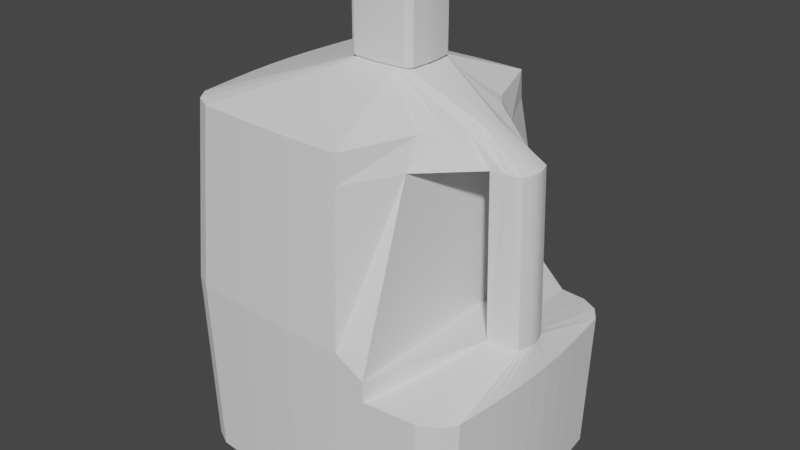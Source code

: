 # Source: detergent.blend  (saved by Blender 2.93.20; exported with 4.5.12 LTS)
import bpy
from mathutils import Matrix  # noqa: F401  (used for matrix-valued properties, if any)

bpy.ops.wm.read_factory_settings(use_empty=True)
scene = bpy.context.scene
scene.name = 'Scene'

# ---- collections
col_collection = bpy.data.collections.new('Collection'); scene.collection.children.link(col_collection)

# ---- world
world_world = bpy.data.worlds.new('World'); scene.world = world_world
world_world.use_nodes = True; world_world.node_tree.nodes.clear()
_N = world_world.node_tree.nodes; _L = world_world.node_tree.links
n0 = _N.new('ShaderNodeOutputWorld'); n0.name = 'World Output'; n0.location = (300, 300)
n1 = _N.new('ShaderNodeBackground'); n1.name = 'Background'; n1.location = (10, 300)
n1.inputs[0].default_value = (0.05088, 0.05088, 0.05088, 1.0)
_L.new(n1.outputs[0], n0.inputs[0])
n0.is_active_output = True
world_world.color = (0.05088, 0.05088, 0.05088)
world_world.use_sun_shadow = False
world_world.sun_shadow_jitter_overblur = 0.0

# ---- meshes
me_plane = bpy.data.meshes.new('Plane')
me_plane.from_pydata([(-0.678, -0.8454, 0.0), (0.6746, -0.8454, 0.0), (-0.678, 0.8454, 0.0), (0.6746, 0.8454, 0.0), (-0.7278, 0.7426, 0.0), (-0.7397, 0.5871, 0.0), (-0.7512, 0.4259, 0.0), (-0.7605, 0.2587, 0.0), (-0.7658, 0.08684, 0.0), (-0.7658, -0.08684, 0.0), (-0.7605, -0.2587, 0.0), (-0.7512, -0.4259, 0.0), (-0.7397, -0.5871, 0.0), (-0.7278, -0.7426, 0.0), (-0.5958, -0.9076, 0.0), (-0.4713, -0.9226, 0.0), (-0.3424, -0.9369, 0.0), (-0.2086, -0.9485, 0.0), (-0.07114, -0.9552, 0.0), (0.0678, -0.9552, 0.0), (0.2053, -0.9485, 0.0), (0.339, -0.9369, 0.0), (0.468, -0.9226, 0.0), (0.5924, -0.9076, 0.0), (0.7244, -0.7426, 0.0), (0.7364, -0.5871, 0.0), (0.7478, -0.4259, 0.0), (0.7572, -0.2587, 0.0), (0.7625, -0.08684, 0.0), (0.7625, 0.08684, 0.0), (0.7572, 0.2587, 0.0), (0.7478, 0.4259, 0.0), (0.7364, 0.5871, 0.0), (0.7244, 0.7426, 0.0), (0.5924, 0.9076, 0.0), (0.468, 0.9226, 0.0), (0.339, 0.9369, 0.0), (0.2053, 0.9485, 0.0), (0.0678, 0.9552, 0.0), (-0.07114, 0.9552, 0.0), (-0.2086, 0.9485, 0.0), (-0.3424, 0.9369, 0.0), (-0.4713, 0.9226, 0.0), (-0.5958, 0.9076, 0.0), (-0.6084, -0.7584, 0.0), (-0.6225, -0.6036, 0.0), (-0.6371, -0.4413, 0.0), (-0.6499, -0.2701, 0.0), (-0.6576, -0.0911, 0.0), (-0.6576, 0.0911, 0.0), (-0.6499, 0.2701, 0.0), (-0.6371, 0.4413, 0.0), (-0.6225, 0.6036, 0.0), (-0.6084, 0.7584, 0.0), (-0.4846, -0.7761, 0.0), (-0.5005, -0.6236, 0.0), (-0.5188, -0.4618, 0.0), (-0.5369, -0.2867, 0.0), (-0.5491, -0.09775, 0.0), (-0.5491, 0.09775, 0.0), (-0.5369, 0.2867, 0.0), (-0.5188, 0.4618, 0.0), (-0.5005, 0.6236, 0.0), (-0.4846, 0.7761, 0.0), (-0.3547, -0.7943, 0.0), (-0.3711, -0.6465, 0.0), (-0.3927, -0.4888, 0.0), (-0.4185, -0.3126, 0.0), (-0.4396, -0.1095, 0.0), (-0.4396, 0.1095, 0.0), (-0.4185, 0.3126, 0.0), (-0.3927, 0.4888, 0.0), (-0.3711, 0.6465, 0.0), (-0.3547, 0.7943, 0.0), (-0.2177, -0.8103, 0.0), (-0.2311, -0.6691, 0.0), (-0.2517, -0.521, 0.0), (-0.2848, -0.3539, 0.0), (-0.3262, -0.1352, 0.0), (-0.3262, 0.1352, 0.0), (-0.2848, 0.3539, 0.0), (-0.2517, 0.521, 0.0), (-0.2311, 0.6691, 0.0), (-0.2177, 0.8103, 0.0), (-0.07455, -0.8199, 0.0), (-0.07987, -0.6843, 0.0), (-0.08925, -0.5474, 0.0), (-0.1099, -0.4057, 0.0), (-0.1769, -0.2191, 0.0), (-0.1769, 0.2191, 0.0), (-0.1099, 0.4057, 0.0), (-0.08925, 0.5474, 0.0), (-0.07987, 0.6843, 0.0), (-0.07455, 0.8199, 0.0), (0.07122, -0.8199, 0.0), (0.07653, -0.6843, 0.0), (0.08592, -0.5474, 0.0), (0.1065, -0.4057, 0.0), (0.1736, -0.2191, 0.0), (0.1736, 0.2191, 0.0), (0.1065, 0.4057, 0.0), (0.08592, 0.5474, 0.0), (0.07653, 0.6843, 0.0), (0.07122, 0.8199, 0.0), (0.2144, -0.8103, 0.0), (0.2277, -0.6691, 0.0), (0.2484, -0.521, 0.0), (0.2815, -0.3539, 0.0), (0.3229, -0.1352, 0.0), (0.3229, 0.1352, 0.0), (0.2815, 0.3539, 0.0), (0.2484, 0.521, 0.0), (0.2277, 0.6691, 0.0), (0.2144, 0.8103, 0.0), (0.3513, -0.7943, 0.0), (0.3677, -0.6465, 0.0), (0.3893, -0.4888, 0.0), (0.4151, -0.3126, 0.0), (0.4363, -0.1095, 0.0), (0.4363, 0.1095, 0.0), (0.4151, 0.3126, 0.0), (0.3893, 0.4888, 0.0), (0.3677, 0.6465, 0.0), (0.3513, 0.7943, 0.0), (0.4812, -0.7761, 0.0), (0.4972, -0.6236, 0.0), (0.5155, -0.4618, 0.0), (0.5336, -0.2867, 0.0), (0.5457, -0.09775, 0.0), (0.5457, 0.09775, 0.0), (0.5336, 0.2867, 0.0), (0.5155, 0.4618, 0.0), (0.4972, 0.6236, 0.0), (0.4812, 0.7761, 0.0), (0.6051, -0.7584, 0.0), (0.6192, -0.6036, 0.0), (0.6337, -0.4413, 0.0), (0.6465, -0.2701, 0.0), (0.6543, -0.0911, 0.0), (0.6543, 0.0911, 0.0), (0.6465, 0.2701, 0.0), (0.6337, 0.4413, 0.0), (0.6192, 0.6036, 0.0), (0.6051, 0.7584, 0.0), (-0.7001, -0.873, 1.474), (0.691, -0.146, 1.355), (-0.7001, 0.873, 1.474), (0.691, 0.146, 1.355), (-0.7515, 0.7669, 1.474), (-0.7639, 0.6063, 1.474), (-0.7757, 0.4398, 1.474), (-0.7853, 0.2672, 1.474), (-0.7908, 0.08968, 1.474), (-0.7908, -0.08968, 1.474), (-0.7853, -0.2672, 1.474), (-0.7757, -0.4398, 1.474), (-0.7639, -0.6063, 1.474), (-0.7515, -0.7669, 1.474), (-0.6152, -0.9373, 1.474), (-0.4867, -0.9528, 1.474), (-0.3535, -0.9675, 1.474), (-0.2154, -0.9796, 1.474), (-0.07341, -0.9865, 1.474), (0.07008, -0.9865, 1.474), (0.2121, -0.9796, 1.474), (0.3502, -0.9675, 1.332), (0.5705, -0.1593, 1.355), (0.643, -0.1568, 1.355), (0.72, -0.1283, 1.355), (0.727, -0.1014, 1.355), (0.7336, -0.07355, 1.355), (0.7391, -0.04468, 1.355), (0.7422, -0.015, 1.355), (0.7422, 0.015, 1.355), (0.7391, 0.04468, 1.355), (0.7336, 0.07355, 1.355), (0.727, 0.1014, 1.355), (0.72, 0.1283, 1.355), (0.643, 0.1568, 1.355), (0.5705, 0.1593, 1.355), (0.3502, 0.9675, 1.332), (0.2121, 0.9796, 1.474), (0.07008, 0.9865, 1.474), (-0.07341, 0.9865, 1.474), (-0.2154, 0.9796, 1.474), (-0.3535, 0.9675, 1.474), (-0.4867, 0.9528, 1.474), (-0.6152, 0.9373, 1.474), (0.01386, 0.2135, 3.239), (0.01386, -0.2135, 3.239), (0.04459, 0.212, 3.239), (0.04459, -0.212, 3.239), (0.07447, 0.2094, 3.239), (0.07447, -0.2094, 3.239), (0.1033, 0.2062, 3.239), (0.1033, -0.2062, 3.239), (-0.1367, 0.2064, 3.209), (-0.1085, 0.2098, 3.209), (-0.07913, 0.213, 3.209), (-0.04872, 0.2157, 3.209), (-0.01746, 0.2172, 3.209), (0.01413, 0.2172, 3.209), (0.04539, 0.2157, 3.209), (0.07579, 0.213, 3.209), (0.1051, 0.2098, 3.209), (0.1334, 0.2064, 3.209), (0.1634, 0.1688, 3.209), (0.1661, 0.1335, 3.209), (0.1687, 0.09683, 3.209), (0.1709, 0.05882, 3.209), (0.1721, 0.01974, 3.209), (0.1721, -0.01974, 3.209), (0.1709, -0.05882, 3.209), (0.1687, -0.09683, 3.209), (0.1661, -0.1335, 3.209), (0.1634, -0.1688, 3.209), (0.1334, -0.2064, 3.209), (0.1051, -0.2098, 3.209), (0.07579, -0.213, 3.209), (0.04539, -0.2157, 3.209), (0.01413, -0.2172, 3.209), (-0.01746, -0.2172, 3.209), (-0.04872, -0.2157, 3.209), (-0.07913, -0.213, 3.209), (-0.1085, -0.2098, 3.209), (-0.1367, -0.2064, 3.209), (-0.1668, -0.1688, 3.209), (-0.1695, -0.1335, 3.209), (-0.1721, -0.09683, 3.209), (-0.1742, -0.05882, 3.209), (-0.1754, -0.01974, 3.209), (-0.1754, 0.01974, 3.209), (-0.1742, 0.05882, 3.209), (-0.1721, 0.09683, 3.209), (-0.1695, 0.1335, 3.209), (-0.1668, 0.1688, 3.209), (0.1521, 0.1922, 3.209), (-0.1554, 0.1922, 3.209), (0.1521, -0.1922, 3.209), (-0.1554, -0.1922, 3.209), (-0.6488, -0.8089, 2.915), (0.465, -0.08087, 2.915), (-0.6488, 0.8089, 2.915), (0.465, 0.08087, 2.915), (-0.6965, 0.7106, 2.915), (-0.7079, 0.5618, 2.915), (-0.7189, 0.4075, 2.915), (-0.7278, 0.2475, 2.915), (-0.7329, 0.08309, 2.915), (-0.7329, -0.08309, 2.915), (-0.7278, -0.2475, 2.915), (-0.7189, -0.4075, 2.915), (-0.7079, -0.5618, 2.915), (-0.6965, -0.7106, 2.915), (-0.5701, -0.8685, 2.915), (-0.4511, -0.8828, 2.915), (-0.3277, -0.8965, 2.915), (-0.1997, -0.9076, 2.915), (-0.06814, -0.914, 2.915), (0.06481, -0.914, 2.915), (0.1964, -0.9076, 2.915), (0.3243, -0.4113, 2.915), (0.389, -0.2834, 2.915), (0.4223, -0.1573, 2.915), (0.4767, -0.07104, 2.915), (0.4795, -0.05616, 2.915), (0.4821, -0.04074, 2.915), (0.4843, -0.02475, 2.915), (0.4856, -0.008307, 2.915), (0.4856, 0.008307, 2.915), (0.4843, 0.02475, 2.915), (0.4821, 0.04074, 2.915), (0.4795, 0.05616, 2.915), (0.4767, 0.07104, 2.915), (0.4223, 0.1573, 2.915), (0.3797, 0.3016, 2.915), (0.3243, 0.4113, 2.915), (0.1964, 0.9076, 2.915), (0.06481, 0.914, 2.915), (-0.06814, 0.914, 2.915), (-0.1997, 0.9076, 2.915), (-0.3277, 0.8965, 2.915), (-0.4511, 0.8828, 2.915), (-0.5701, 0.8685, 2.915), (0.06564, 0.9255, 2.687), (0.1988, 0.919, 2.687), (0.7004, -0.09513, 2.669), (0.6938, -0.1203, 2.669), (-0.7167, -0.5688, 2.687), (-0.7278, -0.4126, 2.687), (-0.06897, 0.9255, 2.687), (0.7066, -0.069, 2.669), (-0.7052, -0.7195, 2.687), (-0.2022, 0.919, 2.687), (-0.6569, -0.8191, 2.687), (0.7117, -0.04192, 2.669), (-0.5772, -0.8794, 2.687), (-0.3317, 0.9077, 2.687), (0.6666, -0.137, 2.669), (0.6216, -0.1471, 2.669), (0.7146, -0.01407, 2.669), (-0.4567, -0.8938, 2.687), (-0.4567, 0.8938, 2.687), (0.6666, 0.137, 2.669), (0.6938, 0.1203, 2.669), (0.7146, 0.01407, 2.669), (-0.3317, -0.9077, 2.687), (-0.5772, 0.8794, 2.687), (-0.6569, 0.8191, 2.687), (0.7117, 0.04192, 2.669), (-0.2022, -0.919, 2.687), (-0.7052, 0.7195, 2.687), (0.7066, 0.069, 2.669), (-0.06897, -0.9255, 2.687), (-0.7167, 0.5688, 2.687), (0.7004, 0.09513, 2.669), (0.06564, -0.9255, 2.687), (-0.7278, 0.4126, 2.687), (0.1988, -0.919, 2.687), (-0.7369, 0.2506, 2.687), (0.6216, 0.1471, 2.669), (0.3284, -0.5299, 2.687), (-0.742, 0.08413, 2.687), (0.5536, 0.1635, 2.669), (0.5536, -0.1635, 2.669), (-0.742, -0.08413, 2.687), (0.3284, 0.5299, 2.687), (-0.7369, -0.2506, 2.687), (0.1311, 0.2028, 3.239), (0.1311, -0.2028, 3.239), (-0.1639, -0.166, 3.239), (-0.1666, -0.1312, 3.239), (-0.1692, -0.09518, 3.239), (-0.1713, -0.05782, 3.239), (-0.1725, -0.01941, 3.239), (-0.1725, 0.01941, 3.239), (-0.1713, 0.05782, 3.239), (-0.1692, 0.09518, 3.239), (-0.1666, 0.1312, 3.239), (-0.1639, 0.166, 3.239), (0.6077, 0.9309, 1.156), (0.692, 0.8671, 1.156), (0.3478, -0.9609, 1.156), (0.2106, -0.9729, 1.156), (-0.7855, 0.08907, 1.156), (-0.78, 0.2653, 1.156), (0.4801, 0.9463, 1.156), (0.4801, -0.9463, 1.156), (-0.7855, -0.08907, 1.156), (0.3478, 0.9609, 1.156), (0.6077, -0.9309, 1.156), (-0.78, -0.2653, 1.156), (0.2106, 0.9729, 1.156), (0.7431, -0.7617, 1.156), (0.692, -0.8671, 1.156), (-0.7704, -0.4368, 1.156), (0.06959, 0.9797, 1.156), (0.7553, -0.6022, 1.156), (-0.7587, -0.6022, 1.156), (-0.07292, 0.9797, 1.156), (0.7671, -0.4368, 1.156), (-0.7464, -0.7617, 1.156), (-0.2139, 0.9729, 1.156), (-0.6953, -0.8671, 1.156), (0.7766, -0.2653, 1.156), (-0.611, -0.9309, 1.156), (-0.3511, 0.9609, 1.156), (0.7821, -0.08907, 1.156), (-0.4834, -0.9463, 1.156), (-0.4834, 0.9463, 1.156), (0.7431, 0.7617, 1.156), (0.7821, 0.08907, 1.156), (-0.3511, -0.9609, 1.156), (-0.611, 0.9309, 1.156), (-0.6953, 0.8671, 1.156), (0.7766, 0.2653, 1.156), (-0.2139, -0.9729, 1.156), (-0.7464, 0.7617, 1.156), (0.7671, 0.4368, 1.156), (-0.07292, -0.9797, 1.156), (-0.7587, 0.6022, 1.156), (0.7553, 0.6022, 1.156), (0.06959, -0.9797, 1.156), (-0.7704, 0.4368, 1.156), (0.0375, -0.04896, 3.792), (0.02251, -0.09067, 3.792), (0.01791, -0.1223, 3.792), (0.01581, -0.1529, 3.792), (0.01462, -0.1833, 3.792), (0.01462, 0.1833, 3.792), (-0.01914, 0.1529, 3.792), (-0.02124, 0.1223, 3.792), (-0.02585, 0.09067, 3.792), (-0.04083, 0.04896, 3.792), (-0.04083, -0.04896, 3.792), (-0.02585, -0.09067, 3.792), (-0.02124, -0.1223, 3.792), (-0.01914, -0.1529, 3.792), (-0.01796, -0.1833, 3.792), (-0.01796, 0.1833, 3.792), (-0.05294, 0.1495, 3.792), (-0.05756, 0.1164, 3.792), (-0.06494, 0.0791, 3.792), (-0.07421, 0.03022, 3.792), (-0.07421, -0.03022, 3.792), (-0.06494, -0.0791, 3.792), (-0.1517, 0.1535, 3.222), (-0.1542, 0.1213, 3.222), (-0.1566, 0.08802, 3.222), (-0.1585, 0.05347, 3.222), (-0.1596, 0.01795, 3.222), (-0.1596, -0.01795, 3.222), (-0.1585, -0.05347, 3.222), (-0.1566, -0.08802, 3.222), (-0.1542, -0.1213, 3.222), (-0.1517, -0.1535, 3.222), (-0.05756, -0.1164, 3.792), (-0.05294, -0.1495, 3.792), (-0.04996, -0.1811, 3.792), (-0.04996, 0.1811, 3.792), (-0.08423, 0.1445, 3.792), (-0.08905, 0.1092, 3.792), (-0.09482, 0.06986, 3.792), (-0.09954, 0.02447, 3.792), (-0.09954, -0.02447, 3.792), (-0.09482, -0.06986, 3.792), (0.1211, -0.1876, 3.222), (0.1211, 0.1876, 3.222), (-0.08905, -0.1092, 3.792), (-0.08423, -0.1445, 3.792), (-0.08056, -0.1775, 3.792), (-0.08056, 0.1775, 3.792), (-0.1132, 0.1394, 3.792), (-0.1173, 0.1032, 3.792), (-0.1213, 0.06409, 3.792), (-0.124, 0.02185, 3.792), (-0.124, -0.02185, 3.792), (-0.1213, -0.06409, 3.792), (0.0954, -0.1907, 3.222), (0.0954, 0.1907, 3.222), (-0.1173, -0.1032, 3.792), (-0.1132, -0.1394, 3.792), (-0.1096, -0.1735, 3.792), (-0.1096, 0.1735, 3.792), (-0.1404, 0.1349, 3.792), (-0.1437, 0.09862, 3.792), (-0.1465, 0.06036, 3.792), (-0.1483, 0.02036, 3.792), (-0.1483, -0.02036, 3.792), (-0.1465, -0.06036, 3.792), (0.06874, -0.1936, 3.222), (0.06874, 0.1936, 3.222), (-0.1437, -0.09862, 3.792), (-0.1404, -0.1349, 3.792), (-0.1373, -0.1695, 3.792), (-0.1373, 0.1695, 3.792), (-0.1066, 0.2062, 3.792), (-0.07781, 0.2094, 3.792), (-0.04792, 0.212, 3.792), (-0.01719, 0.2135, 3.792), (0.01386, 0.2135, 3.792), (0.04459, 0.212, 3.792), (0.04111, -0.196, 3.222), (0.04111, 0.196, 3.222), (0.07447, 0.2094, 3.792), (0.1033, 0.2062, 3.792), (0.1311, 0.2028, 3.792), (0.1633, 0.1312, 3.792), (0.1658, 0.09518, 3.792), (0.1679, 0.05782, 3.792), (0.1691, 0.01941, 3.792), (0.1691, -0.01941, 3.792), (0.1679, -0.05782, 3.792), (0.1658, -0.09518, 3.792), (0.01269, -0.1974, 3.222), (0.01269, 0.1974, 3.222), (0.1633, -0.1312, 3.792), (0.1606, -0.166, 3.792), (0.1033, -0.2062, 3.792), (0.07447, -0.2094, 3.792), (0.04459, -0.212, 3.792), (0.01386, -0.2135, 3.792), (-0.01719, -0.2135, 3.792), (-0.04792, -0.212, 3.792), (-0.07781, -0.2094, 3.792), (-0.1066, -0.2062, 3.792), (-0.01603, -0.1974, 3.222), (-0.01603, 0.1974, 3.222), (-0.1344, -0.2028, 3.792), (-0.1666, -0.1312, 3.792), (-0.1692, -0.09518, 3.792), (-0.1713, -0.05782, 3.792), (-0.1725, -0.01941, 3.792), (-0.1725, 0.01941, 3.792), (-0.1713, 0.05782, 3.792), (-0.1692, 0.09518, 3.792), (-0.1666, 0.1312, 3.792), (-0.1639, 0.166, 3.792), (-0.04444, -0.196, 3.222), (-0.04444, 0.196, 3.222), (-0.1528, 0.1889, 3.792), (-0.1344, 0.2028, 3.792), (0.1495, 0.1889, 3.792), (0.1606, 0.166, 3.792), (0.1495, -0.1889, 3.792), (0.1311, -0.2028, 3.792), (-0.1528, -0.1889, 3.792), (-0.1639, -0.166, 3.792), (-0.07208, -0.1936, 3.222), (-0.07208, 0.1936, 3.222), (-0.09874, -0.1907, 3.222), (-0.09874, 0.1907, 3.222), (-0.1245, -0.1876, 3.222), (-0.1245, 0.1876, 3.222), (0.1381, 0.1747, 3.222), (0.1509, 0.1213, 3.222), (0.1484, 0.1535, 3.222), (0.1532, 0.08802, 3.222), (0.1552, 0.05347, 3.222), (0.1563, 0.01795, 3.222), (0.1563, -0.01795, 3.222), (0.1552, -0.05347, 3.222), (0.1532, -0.08802, 3.222), (0.1509, -0.1213, 3.222), (0.1484, -0.1535, 3.222), (0.1381, -0.1747, 3.222), (-0.1414, -0.1747, 3.222), (-0.1414, 0.1747, 3.222), (-0.01719, -0.2135, 3.239), (-0.01719, 0.2135, 3.239), (-0.04792, -0.212, 3.239), (-0.04792, 0.212, 3.239), (-0.07781, -0.2094, 3.239), (-0.07781, 0.2094, 3.239), (-0.1066, -0.2062, 3.239), (-0.1066, 0.2062, 3.239), (-0.1344, -0.2028, 3.239), (-0.1344, 0.2028, 3.239), (0.1495, 0.1889, 3.239), (0.1633, 0.1312, 3.239), (0.1606, 0.166, 3.239), (0.1658, 0.09518, 3.239), (0.1679, 0.05782, 3.239), (0.1691, 0.01941, 3.239), (0.1691, -0.01941, 3.239), (0.1679, -0.05782, 3.239), (0.1658, -0.09518, 3.239), (0.1633, -0.1312, 3.239), (0.1606, -0.166, 3.239), (0.1495, -0.1889, 3.239), (-0.1528, -0.1889, 3.239), (-0.1528, 0.1889, 3.239), (0.0375, 0.04896, 3.792), (0.02251, 0.09067, 3.792), (0.01791, 0.1223, 3.792), (0.01581, 0.1529, 3.792), (0.04662, 0.1811, 3.792), (0.04662, -0.1811, 3.792), (0.0496, -0.1495, 3.792), (0.05422, -0.1164, 3.792), (0.06161, -0.0791, 3.792), (0.07087, -0.03022, 3.792), (0.07087, 0.03022, 3.792), (0.06161, 0.0791, 3.792), (0.05422, 0.1164, 3.792), (0.0496, 0.1495, 3.792), (0.07723, 0.1775, 3.792), (0.07723, -0.1775, 3.792), (0.08089, -0.1445, 3.792), (0.08572, -0.1092, 3.792), (0.09149, -0.06986, 3.792), (0.09621, -0.02447, 3.792), (0.09621, 0.02447, 3.792), (0.09149, 0.06986, 3.792), (0.08572, 0.1092, 3.792), (0.08089, 0.1445, 3.792), (0.1063, 0.1735, 3.792), (0.1063, -0.1735, 3.792), (0.1098, -0.1394, 3.792), (0.1139, -0.1032, 3.792), (0.118, -0.06409, 3.792), (0.1207, -0.02185, 3.792), (0.1207, 0.02185, 3.792), (0.118, 0.06409, 3.792), (0.1139, 0.1032, 3.792), (0.1098, 0.1394, 3.792), (0.1339, 0.1695, 3.792), (0.1339, -0.1695, 3.792), (0.1371, -0.1349, 3.792), (0.1403, -0.09862, 3.792), (0.1432, -0.06036, 3.792), (0.1449, -0.02036, 3.792), (0.1449, 0.02036, 3.792), (0.1432, 0.06036, 3.792), (0.1403, 0.09862, 3.792), (0.1371, 0.1349, 3.792)], [], [(143, 34, 3, 33), (4, 2, 43, 53), (53, 43, 42, 63), (63, 42, 41, 73), (73, 41, 40, 83), (83, 40, 39, 93), (93, 39, 38, 103), (103, 38, 37, 113), (113, 37, 36, 123), (123, 36, 35, 133), (133, 35, 34, 143), (0, 13, 44, 14), (13, 12, 45, 44), (12, 11, 46, 45), (11, 10, 47, 46), (10, 9, 48, 47), (9, 8, 49, 48), (8, 7, 50, 49), (7, 6, 51, 50), (6, 5, 52, 51), (5, 4, 53, 52), (14, 44, 54, 15), (44, 45, 55, 54), (45, 46, 56, 55), (46, 47, 57, 56), (47, 48, 58, 57), (48, 49, 59, 58), (49, 50, 60, 59), (50, 51, 61, 60), (51, 52, 62, 61), (52, 53, 63, 62), (15, 54, 64, 16), (54, 55, 65, 64), (55, 56, 66, 65), (56, 57, 67, 66), (57, 58, 68, 67), (58, 59, 69, 68), (59, 60, 70, 69), (60, 61, 71, 70), (61, 62, 72, 71), (62, 63, 73, 72), (16, 64, 74, 17), (64, 65, 75, 74), (65, 66, 76, 75), (66, 67, 77, 76), (67, 68, 78, 77), (68, 69, 79, 78), (69, 70, 80, 79), (70, 71, 81, 80), (71, 72, 82, 81), (72, 73, 83, 82), (17, 74, 84, 18), (74, 75, 85, 84), (75, 76, 86, 85), (76, 77, 87, 86), (77, 78, 88, 87), (78, 79, 89, 88), (79, 80, 90, 89), (80, 81, 91, 90), (81, 82, 92, 91), (82, 83, 93, 92), (18, 84, 94, 19), (84, 85, 95, 94), (85, 86, 96, 95), (86, 87, 97, 96), (87, 88, 98, 97), (88, 89, 99, 98), (89, 90, 100, 99), (90, 91, 101, 100), (91, 92, 102, 101), (92, 93, 103, 102), (19, 94, 104, 20), (94, 95, 105, 104), (95, 96, 106, 105), (96, 97, 107, 106), (97, 98, 108, 107), (98, 99, 109, 108), (99, 100, 110, 109), (100, 101, 111, 110), (101, 102, 112, 111), (102, 103, 113, 112), (20, 104, 114, 21), (104, 105, 115, 114), (105, 106, 116, 115), (106, 107, 117, 116), (107, 108, 118, 117), (108, 109, 119, 118), (109, 110, 120, 119), (110, 111, 121, 120), (111, 112, 122, 121), (112, 113, 123, 122), (21, 114, 124, 22), (114, 115, 125, 124), (115, 116, 126, 125), (116, 117, 127, 126), (117, 118, 128, 127), (118, 119, 129, 128), (119, 120, 130, 129), (120, 121, 131, 130), (121, 122, 132, 131), (122, 123, 133, 132), (22, 124, 134, 23), (124, 125, 135, 134), (125, 126, 136, 135), (126, 127, 137, 136), (127, 128, 138, 137), (128, 129, 139, 138), (129, 130, 140, 139), (130, 131, 141, 140), (131, 132, 142, 141), (132, 133, 143, 142), (23, 134, 24, 1), (134, 135, 25, 24), (135, 136, 26, 25), (136, 137, 27, 26), (137, 138, 28, 27), (138, 139, 29, 28), (139, 140, 30, 29), (140, 141, 31, 30), (141, 142, 32, 31), (142, 143, 33, 32), (327, 289, 251, 250), (298, 287, 264, 241), (326, 285, 277, 276), (325, 327, 250, 249), (324, 299, 263, 262), (323, 326, 276, 275), (322, 325, 249, 248), (321, 324, 262, 261), (320, 323, 275, 274), (319, 322, 248, 247), (318, 321, 261, 260), (303, 320, 274, 243), (317, 319, 247, 246), (316, 318, 260, 259), (315, 304, 273, 272), (314, 317, 246, 245), (313, 316, 259, 258), (312, 315, 272, 271), (311, 314, 245, 244), (310, 313, 258, 257), (309, 312, 271, 270), (308, 311, 244, 242), (306, 310, 257, 256), (305, 309, 270, 269), (307, 308, 242, 283), (302, 307, 283, 282), (301, 306, 256, 255), (300, 305, 269, 268), (304, 303, 243, 273), (297, 302, 282, 281), (296, 301, 255, 254), (295, 300, 268, 267), (299, 298, 241, 263), (293, 297, 281, 280), (294, 296, 254, 240), (291, 295, 267, 266), (292, 294, 240, 253), (290, 293, 280, 279), (288, 292, 253, 252), (286, 291, 266, 265), (284, 290, 279, 278), (289, 288, 252, 251), (287, 286, 265, 264), (285, 284, 278, 277), (341, 340, 178, 147), (343, 342, 165, 164), (345, 344, 152, 151), (340, 346, 179, 178), (342, 347, 166, 165), (344, 348, 153, 152), (346, 349, 180, 179), (347, 350, 167, 166), (348, 351, 154, 153), (349, 352, 181, 180), (354, 353, 168, 145), (351, 355, 155, 154), (352, 356, 182, 181), (353, 357, 169, 168), (355, 358, 156, 155), (356, 359, 183, 182), (357, 360, 170, 169), (358, 361, 157, 156), (359, 362, 184, 183), (361, 363, 144, 157), (360, 364, 171, 170), (363, 365, 158, 144), (362, 366, 185, 184), (350, 354, 145, 167), (364, 367, 172, 171), (365, 368, 159, 158), (366, 369, 186, 185), (370, 341, 147, 177), (367, 371, 173, 172), (368, 372, 160, 159), (369, 373, 187, 186), (373, 374, 146, 187), (371, 375, 174, 173), (372, 376, 161, 160), (374, 377, 148, 146), (375, 378, 175, 174), (376, 379, 162, 161), (377, 380, 149, 148), (378, 381, 176, 175), (379, 382, 163, 162), (380, 383, 150, 149), (381, 370, 177, 176), (382, 343, 164, 163), (383, 345, 151, 150), (179, 180, 165, 166), (323, 179, 166, 324), (154, 155, 289, 327), (145, 168, 287, 298), (180, 181, 285, 326), (153, 154, 327, 325), (166, 167, 299, 324), (326, 323, 324, 321), (152, 153, 325, 322), (180, 326, 321, 165), (178, 179, 323, 320), (151, 152, 322, 319), (164, 165, 321, 318), (147, 178, 320, 303), (150, 151, 319, 317), (163, 164, 318, 316), (176, 177, 304, 315), (149, 150, 317, 314), (162, 163, 316, 313), (175, 176, 315, 312), (148, 149, 314, 311), (161, 162, 313, 310), (174, 175, 312, 309), (146, 148, 311, 308), (160, 161, 310, 306), (173, 174, 309, 305), (187, 146, 308, 307), (186, 187, 307, 302), (159, 160, 306, 301), (172, 173, 305, 300), (177, 147, 303, 304), (185, 186, 302, 297), (158, 159, 301, 296), (171, 172, 300, 295), (167, 145, 298, 299), (184, 185, 297, 293), (144, 158, 296, 294), (170, 171, 295, 291), (157, 144, 294, 292), (183, 184, 293, 290), (156, 157, 292, 288), (169, 170, 291, 286), (182, 183, 290, 284), (155, 156, 288, 289), (168, 169, 286, 287), (181, 182, 284, 285), (277, 278, 201, 202), (250, 251, 228, 229), (241, 264, 215, 238), (276, 277, 202, 203), (249, 250, 229, 230), (262, 263, 216, 217), (275, 276, 203, 204), (248, 249, 230, 231), (261, 262, 217, 218), (274, 275, 204, 205), (247, 248, 231, 232), (260, 261, 218, 219), (243, 274, 205, 236), (246, 247, 232, 233), (259, 260, 219, 220), (272, 273, 206, 207), (245, 246, 233, 234), (258, 259, 220, 221), (271, 272, 207, 208), (244, 245, 234, 235), (257, 258, 221, 222), (270, 271, 208, 209), (242, 244, 235, 237), (256, 257, 222, 223), (269, 270, 209, 210), (283, 242, 237, 196), (282, 283, 196, 197), (255, 256, 223, 224), (268, 269, 210, 211), (273, 243, 236, 206), (281, 282, 197, 198), (254, 255, 224, 225), (267, 268, 211, 212), (263, 241, 238, 216), (280, 281, 198, 199), (240, 254, 225, 239), (266, 267, 212, 213), (253, 240, 239, 226), (279, 280, 199, 200), (252, 253, 226, 227), (265, 266, 213, 214), (278, 279, 200, 201), (251, 252, 227, 228), (264, 265, 214, 215), (221, 220, 474, 486), (234, 233, 408, 407), (207, 206, 516, 515), (220, 219, 462, 474), (233, 232, 409, 408), (236, 205, 427, 514), (219, 218, 450, 462), (232, 231, 410, 409), (205, 204, 439, 427), (218, 217, 438, 450), (231, 230, 411, 410), (204, 203, 451, 439), (217, 216, 426, 438), (230, 229, 412, 411), (203, 202, 463, 451), (238, 215, 524, 525), (229, 228, 413, 412), (202, 201, 475, 463), (215, 214, 523, 524), (228, 227, 414, 413), (201, 200, 487, 475), (214, 213, 522, 523), (227, 226, 415, 414), (200, 199, 499, 487), (226, 239, 526, 415), (213, 212, 521, 522), (239, 225, 512, 526), (199, 198, 509, 499), (216, 238, 525, 426), (212, 211, 520, 521), (225, 224, 510, 512), (198, 197, 511, 509), (206, 236, 514, 516), (211, 210, 519, 520), (224, 223, 508, 510), (197, 196, 513, 511), (196, 237, 527, 513), (210, 209, 518, 519), (223, 222, 498, 508), (237, 235, 406, 527), (209, 208, 517, 518), (222, 221, 486, 498), (235, 234, 407, 406), (208, 207, 515, 517), (6, 7, 345, 383), (19, 20, 343, 382), (32, 33, 370, 381), (5, 6, 383, 380), (18, 19, 382, 379), (31, 32, 381, 378), (4, 5, 380, 377), (17, 18, 379, 376), (30, 31, 378, 375), (2, 4, 377, 374), (16, 17, 376, 372), (29, 30, 375, 371), (43, 2, 374, 373), (42, 43, 373, 369), (15, 16, 372, 368), (28, 29, 371, 367), (33, 3, 341, 370), (41, 42, 369, 366), (14, 15, 368, 365), (27, 28, 367, 364), (23, 1, 354, 350), (40, 41, 366, 362), (0, 14, 365, 363), (26, 27, 364, 360), (13, 0, 363, 361), (39, 40, 362, 359), (12, 13, 361, 358), (25, 26, 360, 357), (38, 39, 359, 356), (11, 12, 358, 355), (24, 25, 357, 353), (37, 38, 356, 352), (10, 11, 355, 351), (1, 24, 353, 354), (36, 37, 352, 349), (9, 10, 351, 348), (22, 23, 350, 347), (35, 36, 349, 346), (8, 9, 348, 344), (21, 22, 347, 342), (34, 35, 346, 340), (7, 8, 344, 345), (20, 21, 342, 343), (3, 34, 340, 341), (384, 561, 562, 552), (385, 560, 561, 384), (386, 559, 560, 385), (387, 558, 559, 386), (388, 557, 558, 387), (481, 480, 557, 388), (390, 555, 389, 399), (391, 554, 555, 390), (392, 553, 554, 391), (393, 552, 553, 392), (394, 384, 552, 393), (395, 385, 384, 394), (396, 386, 385, 395), (397, 387, 386, 396), (398, 388, 387, 397), (482, 481, 388, 398), (400, 390, 399, 419), (401, 391, 390, 400), (402, 392, 391, 401), (403, 393, 392, 402), (404, 394, 393, 403), (405, 395, 394, 404), (416, 396, 395, 405), (417, 397, 396, 416), (418, 398, 397, 417), (483, 482, 398, 418), (420, 400, 419, 431), (421, 401, 400, 420), (422, 402, 401, 421), (423, 403, 402, 422), (424, 404, 403, 423), (425, 405, 404, 424), (428, 416, 405, 425), (429, 417, 416, 428), (430, 418, 417, 429), (484, 483, 418, 430), (432, 420, 431, 443), (433, 421, 420, 432), (434, 422, 421, 433), (435, 423, 422, 434), (436, 424, 423, 435), (437, 425, 424, 436), (440, 428, 425, 437), (441, 429, 428, 440), (442, 430, 429, 441), (485, 484, 430, 442), (444, 432, 443, 455), (445, 433, 432, 444), (446, 434, 433, 445), (447, 435, 434, 446), (448, 436, 435, 447), (449, 437, 436, 448), (452, 440, 437, 449), (453, 441, 440, 452), (454, 442, 441, 453), (488, 485, 442, 454), (496, 444, 455, 497), (495, 445, 444, 496), (494, 446, 445, 495), (493, 447, 446, 494), (492, 448, 447, 493), (491, 449, 448, 492), (490, 452, 449, 491), (489, 453, 452, 490), (507, 454, 453, 489), (506, 488, 454, 507), (576, 586, 466, 465), (566, 576, 465, 464), (556, 566, 464, 461), (389, 556, 461, 460), (399, 389, 460, 459), (419, 399, 459, 458), (431, 419, 458, 457), (443, 431, 457, 456), (455, 443, 456, 501), (497, 455, 501, 500), (586, 503, 502, 466), (410, 411, 334, 335), (439, 451, 192, 194), (438, 426, 329, 195), (411, 412, 333, 334), (451, 463, 190, 192), (525, 524, 548, 549), (412, 413, 332, 333), (463, 475, 188, 190), (524, 523, 547, 548), (413, 414, 331, 332), (475, 487, 529, 188), (523, 522, 546, 547), (414, 415, 330, 331), (487, 499, 531, 529), (415, 526, 550, 330), (522, 521, 545, 546), (526, 512, 536, 550), (499, 509, 533, 531), (426, 525, 549, 329), (521, 520, 544, 545), (512, 510, 534, 536), (509, 511, 535, 533), (516, 514, 538, 540), (520, 519, 543, 544), (510, 508, 532, 534), (511, 513, 537, 535), (513, 527, 551, 537), (519, 518, 542, 543), (508, 498, 530, 532), (527, 406, 339, 551), (518, 517, 541, 542), (498, 486, 528, 530), (406, 407, 338, 339), (517, 515, 539, 541), (486, 474, 189, 528), (407, 408, 337, 338), (515, 516, 540, 539), (474, 462, 191, 189), (408, 409, 336, 337), (514, 427, 328, 538), (462, 450, 193, 191), (409, 410, 335, 336), (427, 439, 194, 328), (450, 438, 195, 193), (193, 195, 478, 479), (328, 194, 465, 466), (336, 335, 493, 494), (191, 193, 479, 480), (538, 328, 466, 502), (337, 336, 494, 495), (189, 191, 480, 481), (539, 540, 503, 467), (338, 337, 495, 496), (528, 189, 481, 482), (541, 539, 467, 468), (339, 338, 496, 497), (530, 528, 482, 483), (542, 541, 468, 469), (551, 339, 497, 500), (532, 530, 483, 484), (543, 542, 469, 470), (537, 551, 500, 501), (535, 537, 501, 456), (534, 532, 484, 485), (544, 543, 470, 471), (540, 538, 502, 503), (533, 535, 456, 457), (536, 534, 485, 488), (545, 544, 471, 472), (329, 549, 504, 505), (531, 533, 457, 458), (550, 536, 488, 506), (546, 545, 472, 473), (330, 550, 506, 507), (529, 531, 458, 459), (331, 330, 507, 489), (547, 546, 473, 476), (188, 529, 459, 460), (332, 331, 489, 490), (548, 547, 476, 477), (190, 188, 460, 461), (333, 332, 490, 491), (549, 548, 477, 504), (192, 190, 461, 464), (334, 333, 491, 492), (195, 329, 505, 478), (194, 192, 464, 465), (335, 334, 492, 493), (552, 562, 563, 553), (553, 563, 564, 554), (554, 564, 565, 555), (555, 565, 556, 389), (480, 479, 567, 557), (557, 567, 568, 558), (558, 568, 569, 559), (559, 569, 570, 560), (560, 570, 571, 561), (561, 571, 572, 562), (562, 572, 573, 563), (563, 573, 574, 564), (564, 574, 575, 565), (565, 575, 566, 556), (479, 478, 577, 567), (567, 577, 578, 568), (568, 578, 579, 569), (569, 579, 580, 570), (570, 580, 581, 571), (571, 581, 582, 572), (572, 582, 583, 573), (573, 583, 584, 574), (574, 584, 585, 575), (575, 585, 576, 566), (478, 505, 587, 577), (577, 587, 588, 578), (578, 588, 589, 579), (579, 589, 590, 580), (580, 590, 591, 581), (581, 591, 592, 582), (582, 592, 593, 583), (583, 593, 594, 584), (584, 594, 595, 585), (585, 595, 586, 576), (505, 504, 477, 587), (587, 477, 476, 588), (588, 476, 473, 589), (589, 473, 472, 590), (590, 472, 471, 591), (591, 471, 470, 592), (592, 470, 469, 593), (593, 469, 468, 594), (594, 468, 467, 595), (595, 467, 503, 586)])
_uv = me_plane.uv_layers.new(name='UVMap')
_uv.uv.foreach_set('vector', [0.9091, 0.9091, 0.9091, 1.0, 1.0, 1.0, 1.0, 0.9091, 0.0, 0.9091, 0.0, 1.0, 0.09091, 1.0, 0.09091, 0.9091, 0.09091, 0.9091, 0.09091, 1.0, 0.1818, 1.0, 0.1818, 0.9091, 0.1818, 0.9091, 0.1818, 1.0, 0.2727, 1.0, 0.2727, 0.9091, 0.2727, 0.9091, 0.2727, 1.0, 0.3636, 1.0, 0.3636, 0.9091, 0.3636, 0.9091, 0.3636, 1.0, 0.4545, 1.0, 0.4545, 0.9091, 0.4545, 0.9091, 0.4545, 1.0, 0.5455, 1.0, 0.5455, 0.9091, 0.5455, 0.9091, 0.5455, 1.0, 0.6364, 1.0, 0.6364, 0.9091, 0.6364, 0.9091, 0.6364, 1.0, 0.7273, 1.0, 0.7273, 0.9091, 0.7273, 0.9091, 0.7273, 1.0, 0.8182, 1.0, 0.8182, 0.9091, 0.8182, 0.9091, 0.8182, 1.0, 0.9091, 1.0, 0.9091, 0.9091, 0.0, 0.0, 0.0, 0.09091, 0.09091, 0.09091, 0.09091, 0.0, 0.0, 0.09091, 0.0, 0.1818, 0.09091, 0.1818, 0.09091, 0.09091, 0.0, 0.1818, 0.0, 0.2727, 0.09091, 0.2727, 0.09091, 0.1818, 0.0, 0.2727, 0.0, 0.3636, 0.09091, 0.3636, 0.09091, 0.2727, 0.0, 0.3636, 0.0, 0.4545, 0.09091, 0.4545, 0.09091, 0.3636, 0.0, 0.4545, 0.0, 0.5455, 0.09091, 0.5455, 0.09091, 0.4545, 0.0, 0.5455, 0.0, 0.6364, 0.09091, 0.6364, 0.09091, 0.5455, 0.0, 0.6364, 0.0, 0.7273, 0.09091, 0.7273, 0.09091, 0.6364, 0.0, 0.7273, 0.0, 0.8182, 0.09091, 0.8182, 0.09091, 0.7273, 0.0, 0.8182, 0.0, 0.9091, 0.09091, 0.9091, 0.09091, 0.8182, 0.09091, 0.0, 0.09091, 0.09091, 0.1818, 0.09091, 0.1818, 0.0, 0.09091, 0.09091, 0.09091, 0.1818, 0.1818, 0.1818, 0.1818, 0.09091, 0.09091, 0.1818, 0.09091, 0.2727, 0.1818, 0.2727, 0.1818, 0.1818, 0.09091, 0.2727, 0.09091, 0.3636, 0.1818, 0.3636, 0.1818, 0.2727, 0.09091, 0.3636, 0.09091, 0.4545, 0.1818, 0.4545, 0.1818, 0.3636, 0.09091, 0.4545, 0.09091, 0.5455, 0.1818, 0.5455, 0.1818, 0.4545, 0.09091, 0.5455, 0.09091, 0.6364, 0.1818, 0.6364, 0.1818, 0.5455, 0.09091, 0.6364, 0.09091, 0.7273, 0.1818, 0.7273, 0.1818, 0.6364, 0.09091, 0.7273, 0.09091, 0.8182, 0.1818, 0.8182, 0.1818, 0.7273, 0.09091, 0.8182, 0.09091, 0.9091, 0.1818, 0.9091, 0.1818, 0.8182, 0.1818, 0.0, 0.1818, 0.09091, 0.2727, 0.09091, 0.2727, 0.0, 0.1818, 0.09091, 0.1818, 0.1818, 0.2727, 0.1818, 0.2727, 0.09091, 0.1818, 0.1818, 0.1818, 0.2727, 0.2727, 0.2727, 0.2727, 0.1818, 0.1818, 0.2727, 0.1818, 0.3636, 0.2727, 0.3636, 0.2727, 0.2727, 0.1818, 0.3636, 0.1818, 0.4545, 0.2727, 0.4545, 0.2727, 0.3636, 0.1818, 0.4545, 0.1818, 0.5455, 0.2727, 0.5455, 0.2727, 0.4545, 0.1818, 0.5455, 0.1818, 0.6364, 0.2727, 0.6364, 0.2727, 0.5455, 0.1818, 0.6364, 0.1818, 0.7273, 0.2727, 0.7273, 0.2727, 0.6364, 0.1818, 0.7273, 0.1818, 0.8182, 0.2727, 0.8182, 0.2727, 0.7273, 0.1818, 0.8182, 0.1818, 0.9091, 0.2727, 0.9091, 0.2727, 0.8182, 0.2727, 0.0, 0.2727, 0.09091, 0.3636, 0.09091, 0.3636, 0.0, 0.2727, 0.09091, 0.2727, 0.1818, 0.3636, 0.1818, 0.3636, 0.09091, 0.2727, 0.1818, 0.2727, 0.2727, 0.3636, 0.2727, 0.3636, 0.1818, 0.2727, 0.2727, 0.2727, 0.3636, 0.3636, 0.3636, 0.3636, 0.2727, 0.2727, 0.3636, 0.2727, 0.4545, 0.3636, 0.4545, 0.3636, 0.3636, 0.2727, 0.4545, 0.2727, 0.5455, 0.3636, 0.5455, 0.3636, 0.4545, 0.2727, 0.5455, 0.2727, 0.6364, 0.3636, 0.6364, 0.3636, 0.5455, 0.2727, 0.6364, 0.2727, 0.7273, 0.3636, 0.7273, 0.3636, 0.6364, 0.2727, 0.7273, 0.2727, 0.8182, 0.3636, 0.8182, 0.3636, 0.7273, 0.2727, 0.8182, 0.2727, 0.9091, 0.3636, 0.9091, 0.3636, 0.8182, 0.3636, 0.0, 0.3636, 0.09091, 0.4545, 0.09091, 0.4545, 0.0, 0.3636, 0.09091, 0.3636, 0.1818, 0.4545, 0.1818, 0.4545, 0.09091, 0.3636, 0.1818, 0.3636, 0.2727, 0.4545, 0.2727, 0.4545, 0.1818, 0.3636, 0.2727, 0.3636, 0.3636, 0.4545, 0.3636, 0.4545, 0.2727, 0.3636, 0.3636, 0.3636, 0.4545, 0.4545, 0.4545, 0.4545, 0.3636, 0.3636, 0.4545, 0.3636, 0.5455, 0.4545, 0.5455, 0.4545, 0.4545, 0.3636, 0.5455, 0.3636, 0.6364, 0.4545, 0.6364, 0.4545, 0.5455, 0.3636, 0.6364, 0.3636, 0.7273, 0.4545, 0.7273, 0.4545, 0.6364, 0.3636, 0.7273, 0.3636, 0.8182, 0.4545, 0.8182, 0.4545, 0.7273, 0.3636, 0.8182, 0.3636, 0.9091, 0.4545, 0.9091, 0.4545, 0.8182, 0.4545, 0.0, 0.4545, 0.09091, 0.5455, 0.09091, 0.5455, 0.0, 0.4545, 0.09091, 0.4545, 0.1818, 0.5455, 0.1818, 0.5455, 0.09091, 0.4545, 0.1818, 0.4545, 0.2727, 0.5455, 0.2727, 0.5455, 0.1818, 0.4545, 0.2727, 0.4545, 0.3636, 0.5455, 0.3636, 0.5455, 0.2727, 0.4545, 0.3636, 0.4545, 0.4545, 0.5455, 0.4545, 0.5455, 0.3636, 0.4545, 0.4545, 0.4545, 0.5455, 0.5455, 0.5455, 0.5455, 0.4545, 0.4545, 0.5455, 0.4545, 0.6364, 0.5455, 0.6364, 0.5455, 0.5455, 0.4545, 0.6364, 0.4545, 0.7273, 0.5455, 0.7273, 0.5455, 0.6364, 0.4545, 0.7273, 0.4545, 0.8182, 0.5455, 0.8182, 0.5455, 0.7273, 0.4545, 0.8182, 0.4545, 0.9091, 0.5455, 0.9091, 0.5455, 0.8182, 0.5455, 0.0, 0.5455, 0.09091, 0.6364, 0.09091, 0.6364, 0.0, 0.5455, 0.09091, 0.5455, 0.1818, 0.6364, 0.1818, 0.6364, 0.09091, 0.5455, 0.1818, 0.5455, 0.2727, 0.6364, 0.2727, 0.6364, 0.1818, 0.5455, 0.2727, 0.5455, 0.3636, 0.6364, 0.3636, 0.6364, 0.2727, 0.5455, 0.3636, 0.5455, 0.4545, 0.6364, 0.4545, 0.6364, 0.3636, 0.5455, 0.4545, 0.5455, 0.5455, 0.6364, 0.5455, 0.6364, 0.4545, 0.5455, 0.5455, 0.5455, 0.6364, 0.6364, 0.6364, 0.6364, 0.5455, 0.5455, 0.6364, 0.5455, 0.7273, 0.6364, 0.7273, 0.6364, 0.6364, 0.5455, 0.7273, 0.5455, 0.8182, 0.6364, 0.8182, 0.6364, 0.7273, 0.5455, 0.8182, 0.5455, 0.9091, 0.6364, 0.9091, 0.6364, 0.8182, 0.6364, 0.0, 0.6364, 0.09091, 0.7273, 0.09091, 0.7273, 0.0, 0.6364, 0.09091, 0.6364, 0.1818, 0.7273, 0.1818, 0.7273, 0.09091, 0.6364, 0.1818, 0.6364, 0.2727, 0.7273, 0.2727, 0.7273, 0.1818, 0.6364, 0.2727, 0.6364, 0.3636, 0.7273, 0.3636, 0.7273, 0.2727, 0.6364, 0.3636, 0.6364, 0.4545, 0.7273, 0.4545, 0.7273, 0.3636, 0.6364, 0.4545, 0.6364, 0.5455, 0.7273, 0.5455, 0.7273, 0.4545, 0.6364, 0.5455, 0.6364, 0.6364, 0.7273, 0.6364, 0.7273, 0.5455, 0.6364, 0.6364, 0.6364, 0.7273, 0.7273, 0.7273, 0.7273, 0.6364, 0.6364, 0.7273, 0.6364, 0.8182, 0.7273, 0.8182, 0.7273, 0.7273, 0.6364, 0.8182, 0.6364, 0.9091, 0.7273, 0.9091, 0.7273, 0.8182, 0.7273, 0.0, 0.7273, 0.09091, 0.8182, 0.09091, 0.8182, 0.0, 0.7273, 0.09091, 0.7273, 0.1818, 0.8182, 0.1818, 0.8182, 0.09091, 0.7273, 0.1818, 0.7273, 0.2727, 0.8182, 0.2727, 0.8182, 0.1818, 0.7273, 0.2727, 0.7273, 0.3636, 0.8182, 0.3636, 0.8182, 0.2727, 0.7273, 0.3636, 0.7273, 0.4545, 0.8182, 0.4545, 0.8182, 0.3636, 0.7273, 0.4545, 0.7273, 0.5455, 0.8182, 0.5455, 0.8182, 0.4545, 0.7273, 0.5455, 0.7273, 0.6364, 0.8182, 0.6364, 0.8182, 0.5455, 0.7273, 0.6364, 0.7273, 0.7273, 0.8182, 0.7273, 0.8182, 0.6364, 0.7273, 0.7273, 0.7273, 0.8182, 0.8182, 0.8182, 0.8182, 0.7273, 0.7273, 0.8182, 0.7273, 0.9091, 0.8182, 0.9091, 0.8182, 0.8182, 0.8182, 0.0, 0.8182, 0.09091, 0.9091, 0.09091, 0.9091, 0.0, 0.8182, 0.09091, 0.8182, 0.1818, 0.9091, 0.1818, 0.9091, 0.09091, 0.8182, 0.1818, 0.8182, 0.2727, 0.9091, 0.2727, 0.9091, 0.1818, 0.8182, 0.2727, 0.8182, 0.3636, 0.9091, 0.3636, 0.9091, 0.2727, 0.8182, 0.3636, 0.8182, 0.4545, 0.9091, 0.4545, 0.9091, 0.3636, 0.8182, 0.4545, 0.8182, 0.5455, 0.9091, 0.5455, 0.9091, 0.4545, 0.8182, 0.5455, 0.8182, 0.6364, 0.9091, 0.6364, 0.9091, 0.5455, 0.8182, 0.6364, 0.8182, 0.7273, 0.9091, 0.7273, 0.9091, 0.6364, 0.8182, 0.7273, 0.8182, 0.8182, 0.9091, 0.8182, 0.9091, 0.7273, 0.8182, 0.8182, 0.8182, 0.9091, 0.9091, 0.9091, 0.9091, 0.8182, 0.9091, 0.0, 0.9091, 0.09091, 1.0, 0.09091, 1.0, 0.0, 0.9091, 0.09091, 0.9091, 0.1818, 1.0, 0.1818, 1.0, 0.09091, 0.9091, 0.1818, 0.9091, 0.2727, 1.0, 0.2727, 1.0, 0.1818, 0.9091, 0.2727, 0.9091, 0.3636, 1.0, 0.3636, 1.0, 0.2727, 0.9091, 0.3636, 0.9091, 0.4545, 1.0, 0.4545, 1.0, 0.3636, 0.9091, 0.4545, 0.9091, 0.5455, 1.0, 0.5455, 1.0, 0.4545, 0.9091, 0.5455, 0.9091, 0.6364, 1.0, 0.6364, 1.0, 0.5455, 0.9091, 0.6364, 0.9091, 0.7273, 1.0, 0.7273, 1.0, 0.6364, 0.9091, 0.7273, 0.9091, 0.8182, 1.0, 0.8182, 1.0, 0.7273, 0.9091, 0.8182, 0.9091, 0.9091, 1.0, 0.9091, 1.0, 0.8182, 0.0, 0.3636, 0.0, 0.2727, 0.0, 0.2727, 0.0, 0.3636, 1.0, 0.0, 1.0, 0.09091, 1.0, 0.09091, 1.0, 0.0, 0.7273, 1.0, 0.6364, 1.0, 0.6364, 1.0, 0.7273, 1.0, 0.0, 0.4545, 0.0, 0.3636, 0.0, 0.3636, 0.0, 0.4545, 0.8182, 0.0, 0.9091, 0.0, 0.9091, 0.0, 0.7909, 0.0, 0.8182, 1.0, 0.7273, 1.0, 0.7273, 1.0, 0.7818, 1.0, 0.0, 0.5455, 0.0, 0.4545, 0.0, 0.4545, 0.0, 0.5455, 0.7273, 0.0, 0.8182, 0.0, 0.7909, 0.0, 0.7273, 0.0, 0.9091, 1.0, 0.8182, 1.0, 0.7818, 1.0, 0.9091, 1.0, 0.0, 0.6364, 0.0, 0.5455, 0.0, 0.5455, 0.0, 0.6364, 0.6364, 0.0, 0.7273, 0.0, 0.7273, 0.0, 0.6364, 0.0, 1.0, 1.0, 0.9091, 1.0, 0.9091, 1.0, 1.0, 1.0, 0.0, 0.7273, 0.0, 0.6364, 0.0, 0.6364, 0.0, 0.7273, 0.5455, 0.0, 0.6364, 0.0, 0.6364, 0.0, 0.5455, 0.0, 1.0, 0.8182, 1.0, 0.9091, 1.0, 0.9091, 1.0, 0.8182, 0.0, 0.8182, 0.0, 0.7273, 0.0, 0.7273, 0.0, 0.8182, 0.4545, 0.0, 0.5455, 0.0, 0.5455, 0.0, 0.4545, 0.0, 1.0, 0.7273, 1.0, 0.8182, 1.0, 0.8182, 1.0, 0.7273, 0.0, 0.9091, 0.0, 0.8182, 0.0, 0.8182, 0.0, 0.9091, 0.3636, 0.0, 0.4545, 0.0, 0.4545, 0.0, 0.3636, 0.0, 1.0, 0.6364, 1.0, 0.7273, 1.0, 0.7273, 1.0, 0.6364, 0.0, 1.0, 0.0, 0.9091, 0.0, 0.9091, 0.0, 1.0, 0.2727, 0.0, 0.3636, 0.0, 0.3636, 0.0, 0.2727, 0.0, 1.0, 0.5455, 1.0, 0.6364, 1.0, 0.6364, 1.0, 0.5455, 0.09091, 1.0, 0.0, 1.0, 0.0, 1.0, 0.09091, 1.0, 0.1818, 1.0, 0.09091, 1.0, 0.09091, 1.0, 0.1818, 1.0, 0.1818, 0.0, 0.2727, 0.0, 0.2727, 0.0, 0.1818, 0.0, 1.0, 0.4545, 1.0, 0.5455, 1.0, 0.5455, 1.0, 0.4545, 1.0, 0.9091, 1.0, 1.0, 1.0, 1.0, 1.0, 0.9091, 0.2727, 1.0, 0.1818, 1.0, 0.1818, 1.0, 0.2727, 1.0, 0.09091, 0.0, 0.1818, 0.0, 0.1818, 0.0, 0.09091, 0.0, 1.0, 0.3636, 1.0, 0.4545, 1.0, 0.4545, 1.0, 0.3636, 0.9091, 0.0, 1.0, 0.0, 1.0, 0.0, 0.9091, 0.0, 0.3636, 1.0, 0.2727, 1.0, 0.2727, 1.0, 0.3636, 1.0, 0.0, 0.0, 0.09091, 0.0, 0.09091, 0.0, 0.0, 0.0, 1.0, 0.2727, 1.0, 0.3636, 1.0, 0.3636, 1.0, 0.2727, 0.0, 0.09091, 0.0, 0.0, 0.0, 0.0, 0.0, 0.09091, 0.4545, 1.0, 0.3636, 1.0, 0.3636, 1.0, 0.4545, 1.0, 0.0, 0.1818, 0.0, 0.09091, 0.0, 0.09091, 0.0, 0.1818, 1.0, 0.1818, 1.0, 0.2727, 1.0, 0.2727, 1.0, 0.1818, 0.5455, 1.0, 0.4545, 1.0, 0.4545, 1.0, 0.5455, 1.0, 0.0, 0.2727, 0.0, 0.1818, 0.0, 0.1818, 0.0, 0.2727, 1.0, 0.09091, 1.0, 0.1818, 1.0, 0.1818, 1.0, 0.09091, 0.6364, 1.0, 0.5455, 1.0, 0.5455, 1.0, 0.6364, 1.0, 1.0, 1.0, 0.9091, 1.0, 0.9091, 1.0, 1.0, 1.0, 0.6364, 0.0, 0.7273, 0.0, 0.7273, 0.0, 0.6364, 0.0, 0.0, 0.6364, 0.0, 0.5455, 0.0, 0.5455, 0.0, 0.6364, 0.9091, 1.0, 0.8182, 1.0, 0.8182, 1.0, 0.9091, 1.0, 0.7273, 0.0, 0.8182, 0.0, 0.8182, 0.0, 0.7273, 0.0, 0.0, 0.5455, 0.0, 0.4545, 0.0, 0.4545, 0.0, 0.5455, 0.8182, 1.0, 0.7273, 1.0, 0.7273, 1.0, 0.8182, 1.0, 0.8182, 0.0, 0.9091, 0.0, 0.9091, 0.0, 0.8182, 0.0, 0.0, 0.4545, 0.0, 0.3636, 0.0, 0.3636, 0.0, 0.4545, 0.7273, 1.0, 0.6364, 1.0, 0.6364, 1.0, 0.7273, 1.0, 1.0, 0.0, 1.0, 0.09091, 1.0, 0.09091, 1.0, 0.0, 0.0, 0.3636, 0.0, 0.2727, 0.0, 0.2727, 0.0, 0.3636, 0.6364, 1.0, 0.5455, 1.0, 0.5455, 1.0, 0.6364, 1.0, 1.0, 0.09091, 1.0, 0.1818, 1.0, 0.1818, 1.0, 0.09091, 0.0, 0.2727, 0.0, 0.1818, 0.0, 0.1818, 0.0, 0.2727, 0.5455, 1.0, 0.4545, 1.0, 0.4545, 1.0, 0.5455, 1.0, 1.0, 0.1818, 1.0, 0.2727, 1.0, 0.2727, 1.0, 0.1818, 0.0, 0.1818, 0.0, 0.09091, 0.0, 0.09091, 0.0, 0.1818, 0.4545, 1.0, 0.3636, 1.0, 0.3636, 1.0, 0.4545, 1.0, 0.0, 0.09091, 0.0, 0.0, 0.0, 0.0, 0.0, 0.09091, 1.0, 0.2727, 1.0, 0.3636, 1.0, 0.3636, 1.0, 0.2727, 0.0, 0.0, 0.09091, 0.0, 0.09091, 0.0, 0.0, 0.0, 0.3636, 1.0, 0.2727, 1.0, 0.2727, 1.0, 0.3636, 1.0, 0.9091, 0.0, 1.0, 0.0, 1.0, 0.0, 0.9091, 0.0, 1.0, 0.3636, 1.0, 0.4545, 1.0, 0.4545, 1.0, 0.3636, 0.09091, 0.0, 0.1818, 0.0, 0.1818, 0.0, 0.09091, 0.0, 0.2727, 1.0, 0.1818, 1.0, 0.1818, 1.0, 0.2727, 1.0, 1.0, 0.9091, 1.0, 1.0, 1.0, 1.0, 1.0, 0.9091, 1.0, 0.4545, 1.0, 0.5455, 1.0, 0.5455, 1.0, 0.4545, 0.1818, 0.0, 0.2727, 0.0, 0.2727, 0.0, 0.1818, 0.0, 0.1818, 1.0, 0.09091, 1.0, 0.09091, 1.0, 0.1818, 1.0, 0.09091, 1.0, 0.0, 1.0, 0.0, 1.0, 0.09091, 1.0, 1.0, 0.5455, 1.0, 0.6364, 1.0, 0.6364, 1.0, 0.5455, 0.2727, 0.0, 0.3636, 0.0, 0.3636, 0.0, 0.2727, 0.0, 0.0, 1.0, 0.0, 0.9091, 0.0, 0.9091, 0.0, 1.0, 1.0, 0.6364, 1.0, 0.7273, 1.0, 0.7273, 1.0, 0.6364, 0.3636, 0.0, 0.4545, 0.0, 0.4545, 0.0, 0.3636, 0.0, 0.0, 0.9091, 0.0, 0.8182, 0.0, 0.8182, 0.0, 0.9091, 1.0, 0.7273, 1.0, 0.8182, 1.0, 0.8182, 1.0, 0.7273, 0.4545, 0.0, 0.5455, 0.0, 0.5455, 0.0, 0.4545, 0.0, 0.0, 0.8182, 0.0, 0.7273, 0.0, 0.7273, 0.0, 0.8182, 1.0, 0.8182, 1.0, 0.9091, 1.0, 0.9091, 1.0, 0.8182, 0.5455, 0.0, 0.6364, 0.0, 0.6364, 0.0, 0.5455, 0.0, 0.0, 0.7273, 0.0, 0.6364, 0.0, 0.6364, 0.0, 0.7273, 0.8182, 1.0, 0.7273, 1.0, 0.7273, 0.0, 0.8182, 0.0, 0.8182, 1.0, 0.8182, 1.0, 0.8182, 0.0, 0.8182, 0.0, 0.0, 0.3636, 0.0, 0.2727, 0.0, 0.2727, 0.0, 0.3636, 1.0, 0.0, 1.0, 0.09091, 1.0, 0.09091, 1.0, 0.0, 0.7273, 1.0, 0.6364, 1.0, 0.6364, 1.0, 0.7273, 1.0, 0.0, 0.4545, 0.0, 0.3636, 0.0, 0.3636, 0.0, 0.4545, 0.8182, 0.0, 0.9091, 0.0, 0.9091, 0.0, 0.8182, 0.0, 0.7273, 1.0, 0.8182, 1.0, 0.8182, 0.0, 0.7273, 0.0, 0.0, 0.5455, 0.0, 0.4545, 0.0, 0.4545, 0.0, 0.5455, 0.7273, 1.0, 0.7273, 1.0, 0.7273, 0.0, 0.7273, 0.0, 0.9091, 1.0, 0.8182, 1.0, 0.8182, 1.0, 0.9091, 1.0, 0.0, 0.6364, 0.0, 0.5455, 0.0, 0.5455, 0.0, 0.6364, 0.6364, 0.0, 0.7273, 0.0, 0.7273, 0.0, 0.6364, 0.0, 1.0, 1.0, 0.9091, 1.0, 0.9091, 1.0, 1.0, 1.0, 0.0, 0.7273, 0.0, 0.6364, 0.0, 0.6364, 0.0, 0.7273, 0.5455, 0.0, 0.6364, 0.0, 0.6364, 0.0, 0.5455, 0.0, 1.0, 0.8182, 1.0, 0.9091, 1.0, 0.9091, 1.0, 0.8182, 0.0, 0.8182, 0.0, 0.7273, 0.0, 0.7273, 0.0, 0.8182, 0.4545, 0.0, 0.5455, 0.0, 0.5455, 0.0, 0.4545, 0.0, 1.0, 0.7273, 1.0, 0.8182, 1.0, 0.8182, 1.0, 0.7273, 0.0, 0.9091, 0.0, 0.8182, 0.0, 0.8182, 0.0, 0.9091, 0.3636, 0.0, 0.4545, 0.0, 0.4545, 0.0, 0.3636, 0.0, 1.0, 0.6364, 1.0, 0.7273, 1.0, 0.7273, 1.0, 0.6364, 0.0, 1.0, 0.0, 0.9091, 0.0, 0.9091, 0.0, 1.0, 0.2727, 0.0, 0.3636, 0.0, 0.3636, 0.0, 0.2727, 0.0, 1.0, 0.5455, 1.0, 0.6364, 1.0, 0.6364, 1.0, 0.5455, 0.09091, 1.0, 0.0, 1.0, 0.0, 1.0, 0.09091, 1.0, 0.1818, 1.0, 0.09091, 1.0, 0.09091, 1.0, 0.1818, 1.0, 0.1818, 0.0, 0.2727, 0.0, 0.2727, 0.0, 0.1818, 0.0, 1.0, 0.4545, 1.0, 0.5455, 1.0, 0.5455, 1.0, 0.4545, 1.0, 0.9091, 1.0, 1.0, 1.0, 1.0, 1.0, 0.9091, 0.2727, 1.0, 0.1818, 1.0, 0.1818, 1.0, 0.2727, 1.0, 0.09091, 0.0, 0.1818, 0.0, 0.1818, 0.0, 0.09091, 0.0, 1.0, 0.3636, 1.0, 0.4545, 1.0, 0.4545, 1.0, 0.3636, 0.9091, 0.0, 1.0, 0.0, 1.0, 0.0, 0.9091, 0.0, 0.3636, 1.0, 0.2727, 1.0, 0.2727, 1.0, 0.3636, 1.0, 0.0, 0.0, 0.09091, 0.0, 0.09091, 0.0, 0.0, 0.0, 1.0, 0.2727, 1.0, 0.3636, 1.0, 0.3636, 1.0, 0.2727, 0.0, 0.09091, 0.0, 0.0, 0.0, 0.0, 0.0, 0.09091, 0.4545, 1.0, 0.3636, 1.0, 0.3636, 1.0, 0.4545, 1.0, 0.0, 0.1818, 0.0, 0.09091, 0.0, 0.09091, 0.0, 0.1818, 1.0, 0.1818, 1.0, 0.2727, 1.0, 0.2727, 1.0, 0.1818, 0.5455, 1.0, 0.4545, 1.0, 0.4545, 1.0, 0.5455, 1.0, 0.0, 0.2727, 0.0, 0.1818, 0.0, 0.1818, 0.0, 0.2727, 1.0, 0.09091, 1.0, 0.1818, 1.0, 0.1818, 1.0, 0.09091, 0.6364, 1.0, 0.5455, 1.0, 0.5455, 1.0, 0.6364, 1.0, 0.6364, 1.0, 0.5455, 1.0, 0.5455, 1.0, 0.6364, 1.0, 0.0, 0.3636, 0.0, 0.2727, 0.0, 0.2727, 0.0, 0.3636, 1.0, 0.0, 1.0, 0.09091, 1.0, 0.09091, 1.0, 0.0, 0.7273, 1.0, 0.6364, 1.0, 0.6364, 1.0, 0.7273, 1.0, 0.0, 0.4545, 0.0, 0.3636, 0.0, 0.3636, 0.0, 0.4545, 0.7909, 0.0, 0.9091, 0.0, 0.9091, 0.0, 0.8182, 0.0, 0.7818, 1.0, 0.7273, 1.0, 0.7273, 1.0, 0.8182, 1.0, 0.0, 0.5455, 0.0, 0.4545, 0.0, 0.4545, 0.0, 0.5455, 0.7273, 0.0, 0.7909, 0.0, 0.8182, 0.0, 0.7273, 0.0, 0.9091, 1.0, 0.7818, 1.0, 0.8182, 1.0, 0.9091, 1.0, 0.0, 0.6364, 0.0, 0.5455, 0.0, 0.5455, 0.0, 0.6364, 0.6364, 0.0, 0.7273, 0.0, 0.7273, 0.0, 0.6364, 0.0, 1.0, 1.0, 0.9091, 1.0, 0.9091, 1.0, 1.0, 1.0, 0.0, 0.7273, 0.0, 0.6364, 0.0, 0.6364, 0.0, 0.7273, 0.5455, 0.0, 0.6364, 0.0, 0.6364, 0.0, 0.5455, 0.0, 1.0, 0.8182, 1.0, 0.9091, 1.0, 0.9091, 1.0, 0.8182, 0.0, 0.8182, 0.0, 0.7273, 0.0, 0.7273, 0.0, 0.8182, 0.4545, 0.0, 0.5455, 0.0, 0.5455, 0.0, 0.4545, 0.0, 1.0, 0.7273, 1.0, 0.8182, 1.0, 0.8182, 1.0, 0.7273, 0.0, 0.9091, 0.0, 0.8182, 0.0, 0.8182, 0.0, 0.9091, 0.3636, 0.0, 0.4545, 0.0, 0.4545, 0.0, 0.3636, 0.0, 1.0, 0.6364, 1.0, 0.7273, 1.0, 0.7273, 1.0, 0.6364, 0.0, 1.0, 0.0, 0.9091, 0.0, 0.9091, 0.0, 1.0, 0.2727, 0.0, 0.3636, 0.0, 0.3636, 0.0, 0.2727, 0.0, 1.0, 0.5455, 1.0, 0.6364, 1.0, 0.6364, 1.0, 0.5455, 0.09091, 1.0, 0.0, 1.0, 0.0, 1.0, 0.09091, 1.0, 0.1818, 1.0, 0.09091, 1.0, 0.09091, 1.0, 0.1818, 1.0, 0.1818, 0.0, 0.2727, 0.0, 0.2727, 0.0, 0.1818, 0.0, 1.0, 0.4545, 1.0, 0.5455, 1.0, 0.5455, 1.0, 0.4545, 1.0, 0.9091, 1.0, 1.0, 1.0, 1.0, 1.0, 0.9091, 0.2727, 1.0, 0.1818, 1.0, 0.1818, 1.0, 0.2727, 1.0, 0.09091, 0.0, 0.1818, 0.0, 0.1818, 0.0, 0.09091, 0.0, 1.0, 0.3636, 1.0, 0.4545, 1.0, 0.4545, 1.0, 0.3636, 0.9091, 0.0, 1.0, 0.0, 1.0, 0.0, 0.9091, 0.0, 0.3636, 1.0, 0.2727, 1.0, 0.2727, 1.0, 0.3636, 1.0, 0.0, 0.0, 0.09091, 0.0, 0.09091, 0.0, 0.0, 0.0, 1.0, 0.2727, 1.0, 0.3636, 1.0, 0.3636, 1.0, 0.2727, 0.0, 0.09091, 0.0, 0.0, 0.0, 0.0, 0.0, 0.09091, 0.4545, 1.0, 0.3636, 1.0, 0.3636, 1.0, 0.4545, 1.0, 0.0, 0.1818, 0.0, 0.09091, 0.0, 0.09091, 0.0, 0.1818, 1.0, 0.1818, 1.0, 0.2727, 1.0, 0.2727, 1.0, 0.1818, 0.5455, 1.0, 0.4545, 1.0, 0.4545, 1.0, 0.5455, 1.0, 0.0, 0.2727, 0.0, 0.1818, 0.0, 0.1818, 0.0, 0.2727, 1.0, 0.09091, 1.0, 0.1818, 1.0, 0.1818, 1.0, 0.09091, 0.4545, 0.0, 0.5455, 0.0, 0.5455, 0.0, 0.4545, 0.0, 0.0, 0.8182, 0.0, 0.7273, 0.0, 0.7273, 0.0, 0.8182, 1.0, 0.8182, 1.0, 0.9091, 1.0, 0.9091, 1.0, 0.8182, 0.5455, 0.0, 0.6364, 0.0, 0.6364, 0.0, 0.5455, 0.0, 0.0, 0.7273, 0.0, 0.6364, 0.0, 0.6364, 0.0, 0.7273, 1.0, 1.0, 0.9091, 1.0, 0.9091, 1.0, 1.0, 1.0, 0.6364, 0.0, 0.7273, 0.0, 0.7273, 0.0, 0.6364, 0.0, 0.0, 0.6364, 0.0, 0.5455, 0.0, 0.5455, 0.0, 0.6364, 0.9091, 1.0, 0.8182, 1.0, 0.8182, 1.0, 0.9091, 1.0, 0.7273, 0.0, 0.8182, 0.0, 0.8182, 0.0, 0.7273, 0.0, 0.0, 0.5455, 0.0, 0.4545, 0.0, 0.4545, 0.0, 0.5455, 0.8182, 1.0, 0.7273, 1.0, 0.7273, 1.0, 0.8182, 1.0, 0.8182, 0.0, 0.9091, 0.0, 0.9091, 0.0, 0.8182, 0.0, 0.0, 0.4545, 0.0, 0.3636, 0.0, 0.3636, 0.0, 0.4545, 0.7273, 1.0, 0.6364, 1.0, 0.6364, 1.0, 0.7273, 1.0, 1.0, 0.0, 1.0, 0.09091, 1.0, 0.09091, 1.0, 0.0, 0.0, 0.3636, 0.0, 0.2727, 0.0, 0.2727, 0.0, 0.3636, 0.6364, 1.0, 0.5455, 1.0, 0.5455, 1.0, 0.6364, 1.0, 1.0, 0.09091, 1.0, 0.1818, 1.0, 0.1818, 1.0, 0.09091, 0.0, 0.2727, 0.0, 0.1818, 0.0, 0.1818, 0.0, 0.2727, 0.5455, 1.0, 0.4545, 1.0, 0.4545, 1.0, 0.5455, 1.0, 1.0, 0.1818, 1.0, 0.2727, 1.0, 0.2727, 1.0, 0.1818, 0.0, 0.1818, 0.0, 0.09091, 0.0, 0.09091, 0.0, 0.1818, 0.4545, 1.0, 0.3636, 1.0, 0.3636, 1.0, 0.4545, 1.0, 0.0, 0.09091, 0.0, 0.0, 0.0, 0.0, 0.0, 0.09091, 1.0, 0.2727, 1.0, 0.3636, 1.0, 0.3636, 1.0, 0.2727, 0.0, 0.0, 0.09091, 0.0, 0.09091, 0.0, 0.0, 0.0, 0.3636, 1.0, 0.2727, 1.0, 0.2727, 1.0, 0.3636, 1.0, 0.9091, 0.0, 1.0, 0.0, 1.0, 0.0, 0.9091, 0.0, 1.0, 0.3636, 1.0, 0.4545, 1.0, 0.4545, 1.0, 0.3636, 0.09091, 0.0, 0.1818, 0.0, 0.1818, 0.0, 0.09091, 0.0, 0.2727, 1.0, 0.1818, 1.0, 0.1818, 1.0, 0.2727, 1.0, 1.0, 0.9091, 1.0, 1.0, 1.0, 1.0, 1.0, 0.9091, 1.0, 0.4545, 1.0, 0.5455, 1.0, 0.5455, 1.0, 0.4545, 0.1818, 0.0, 0.2727, 0.0, 0.2727, 0.0, 0.1818, 0.0, 0.1818, 1.0, 0.09091, 1.0, 0.09091, 1.0, 0.1818, 1.0, 0.09091, 1.0, 0.0, 1.0, 0.0, 1.0, 0.09091, 1.0, 1.0, 0.5455, 1.0, 0.6364, 1.0, 0.6364, 1.0, 0.5455, 0.2727, 0.0, 0.3636, 0.0, 0.3636, 0.0, 0.2727, 0.0, 0.0, 1.0, 0.0, 0.9091, 0.0, 0.9091, 0.0, 1.0, 1.0, 0.6364, 1.0, 0.7273, 1.0, 0.7273, 1.0, 0.6364, 0.3636, 0.0, 0.4545, 0.0, 0.4545, 0.0, 0.3636, 0.0, 0.0, 0.9091, 0.0, 0.8182, 0.0, 0.8182, 0.0, 0.9091, 1.0, 0.7273, 1.0, 0.8182, 1.0, 0.8182, 1.0, 0.7273, 0.0, 0.7273, 0.0, 0.6364, 0.0, 0.6364, 0.0, 0.7273, 0.5455, 0.0, 0.6364, 0.0, 0.6364, 0.0, 0.5455, 0.0, 1.0, 0.8182, 1.0, 0.9091, 1.0, 0.9091, 1.0, 0.8182, 0.0, 0.8182, 0.0, 0.7273, 0.0, 0.7273, 0.0, 0.8182, 0.4545, 0.0, 0.5455, 0.0, 0.5455, 0.0, 0.4545, 0.0, 1.0, 0.7273, 1.0, 0.8182, 1.0, 0.8182, 1.0, 0.7273, 0.0, 0.9091, 0.0, 0.8182, 0.0, 0.8182, 0.0, 0.9091, 0.3636, 0.0, 0.4545, 0.0, 0.4545, 0.0, 0.3636, 0.0, 1.0, 0.6364, 1.0, 0.7273, 1.0, 0.7273, 1.0, 0.6364, 0.0, 1.0, 0.0, 0.9091, 0.0, 0.9091, 0.0, 1.0, 0.2727, 0.0, 0.3636, 0.0, 0.3636, 0.0, 0.2727, 0.0, 1.0, 0.5455, 1.0, 0.6364, 1.0, 0.6364, 1.0, 0.5455, 0.09091, 1.0, 0.0, 1.0, 0.0, 1.0, 0.09091, 1.0, 0.1818, 1.0, 0.09091, 1.0, 0.09091, 1.0, 0.1818, 1.0, 0.1818, 0.0, 0.2727, 0.0, 0.2727, 0.0, 0.1818, 0.0, 1.0, 0.4545, 1.0, 0.5455, 1.0, 0.5455, 1.0, 0.4545, 1.0, 0.9091, 1.0, 1.0, 1.0, 1.0, 1.0, 0.9091, 0.2727, 1.0, 0.1818, 1.0, 0.1818, 1.0, 0.2727, 1.0, 0.09091, 0.0, 0.1818, 0.0, 0.1818, 0.0, 0.09091, 0.0, 1.0, 0.3636, 1.0, 0.4545, 1.0, 0.4545, 1.0, 0.3636, 0.9091, 0.0, 1.0, 0.0, 1.0, 0.0, 0.9091, 0.0, 0.3636, 1.0, 0.2727, 1.0, 0.2727, 1.0, 0.3636, 1.0, 0.0, 0.0, 0.09091, 0.0, 0.09091, 0.0, 0.0, 0.0, 1.0, 0.2727, 1.0, 0.3636, 1.0, 0.3636, 1.0, 0.2727, 0.0, 0.09091, 0.0, 0.0, 0.0, 0.0, 0.0, 0.09091, 0.4545, 1.0, 0.3636, 1.0, 0.3636, 1.0, 0.4545, 1.0, 0.0, 0.1818, 0.0, 0.09091, 0.0, 0.09091, 0.0, 0.1818, 1.0, 0.1818, 1.0, 0.2727, 1.0, 0.2727, 1.0, 0.1818, 0.5455, 1.0, 0.4545, 1.0, 0.4545, 1.0, 0.5455, 1.0, 0.0, 0.2727, 0.0, 0.1818, 0.0, 0.1818, 0.0, 0.2727, 1.0, 0.09091, 1.0, 0.1818, 1.0, 0.1818, 1.0, 0.09091, 0.6364, 1.0, 0.5455, 1.0, 0.5455, 1.0, 0.6364, 1.0, 0.0, 0.3636, 0.0, 0.2727, 0.0, 0.2727, 0.0, 0.3636, 1.0, 0.0, 1.0, 0.09091, 1.0, 0.09091, 1.0, 0.0, 0.7273, 1.0, 0.6364, 1.0, 0.6364, 1.0, 0.7273, 1.0, 0.0, 0.4545, 0.0, 0.3636, 0.0, 0.3636, 0.0, 0.4545, 0.8182, 0.0, 0.9091, 0.0, 0.9091, 0.0, 0.8182, 0.0, 0.8182, 1.0, 0.7273, 1.0, 0.7273, 1.0, 0.8182, 1.0, 0.0, 0.5455, 0.0, 0.4545, 0.0, 0.4545, 0.0, 0.5455, 0.7273, 0.0, 0.8182, 0.0, 0.8182, 0.0, 0.7273, 0.0, 0.9091, 1.0, 0.8182, 1.0, 0.8182, 1.0, 0.9091, 1.0, 0.0, 0.6364, 0.0, 0.5455, 0.0, 0.5455, 0.0, 0.6364, 0.6364, 0.0, 0.7273, 0.0, 0.7273, 0.0, 0.6364, 0.0, 1.0, 1.0, 0.9091, 1.0, 0.9091, 1.0, 1.0, 1.0, 0.5455, 0.4545, 0.6364, 0.4545, 0.6364, 0.5455, 0.5455, 0.5455, 0.5455, 0.3636, 0.6364, 0.3636, 0.6364, 0.4545, 0.5455, 0.4545, 0.5455, 0.2727, 0.6364, 0.2727, 0.6364, 0.3636, 0.5455, 0.3636, 0.5455, 0.1818, 0.6364, 0.1818, 0.6364, 0.2727, 0.5455, 0.2727, 0.5455, 0.09091, 0.6364, 0.09091, 0.6364, 0.1818, 0.5455, 0.1818, 0.5455, 0.0, 0.6364, 0.0, 0.6364, 0.09091, 0.5455, 0.09091, 0.4545, 0.8182, 0.5455, 0.8182, 0.5455, 0.9091, 0.4545, 0.9091, 0.4545, 0.7273, 0.5455, 0.7273, 0.5455, 0.8182, 0.4545, 0.8182, 0.4545, 0.6364, 0.5455, 0.6364, 0.5455, 0.7273, 0.4545, 0.7273, 0.4545, 0.5455, 0.5455, 0.5455, 0.5455, 0.6364, 0.4545, 0.6364, 0.4545, 0.4545, 0.5455, 0.4545, 0.5455, 0.5455, 0.4545, 0.5455, 0.4545, 0.3636, 0.5455, 0.3636, 0.5455, 0.4545, 0.4545, 0.4545, 0.4545, 0.2727, 0.5455, 0.2727, 0.5455, 0.3636, 0.4545, 0.3636, 0.4545, 0.1818, 0.5455, 0.1818, 0.5455, 0.2727, 0.4545, 0.2727, 0.4545, 0.09091, 0.5455, 0.09091, 0.5455, 0.1818, 0.4545, 0.1818, 0.4545, 0.0, 0.5455, 0.0, 0.5455, 0.09091, 0.4545, 0.09091, 0.3636, 0.8182, 0.4545, 0.8182, 0.4545, 0.9091, 0.3636, 0.9091, 0.3636, 0.7273, 0.4545, 0.7273, 0.4545, 0.8182, 0.3636, 0.8182, 0.3636, 0.6364, 0.4545, 0.6364, 0.4545, 0.7273, 0.3636, 0.7273, 0.3636, 0.5455, 0.4545, 0.5455, 0.4545, 0.6364, 0.3636, 0.6364, 0.3636, 0.4545, 0.4545, 0.4545, 0.4545, 0.5455, 0.3636, 0.5455, 0.3636, 0.3636, 0.4545, 0.3636, 0.4545, 0.4545, 0.3636, 0.4545, 0.3636, 0.2727, 0.4545, 0.2727, 0.4545, 0.3636, 0.3636, 0.3636, 0.3636, 0.1818, 0.4545, 0.1818, 0.4545, 0.2727, 0.3636, 0.2727, 0.3636, 0.09091, 0.4545, 0.09091, 0.4545, 0.1818, 0.3636, 0.1818, 0.3636, 0.0, 0.4545, 0.0, 0.4545, 0.09091, 0.3636, 0.09091, 0.2727, 0.8182, 0.3636, 0.8182, 0.3636, 0.9091, 0.2727, 0.9091, 0.2727, 0.7273, 0.3636, 0.7273, 0.3636, 0.8182, 0.2727, 0.8182, 0.2727, 0.6364, 0.3636, 0.6364, 0.3636, 0.7273, 0.2727, 0.7273, 0.2727, 0.5455, 0.3636, 0.5455, 0.3636, 0.6364, 0.2727, 0.6364, 0.2727, 0.4545, 0.3636, 0.4545, 0.3636, 0.5455, 0.2727, 0.5455, 0.2727, 0.3636, 0.3636, 0.3636, 0.3636, 0.4545, 0.2727, 0.4545, 0.2727, 0.2727, 0.3636, 0.2727, 0.3636, 0.3636, 0.2727, 0.3636, 0.2727, 0.1818, 0.3636, 0.1818, 0.3636, 0.2727, 0.2727, 0.2727, 0.2727, 0.09091, 0.3636, 0.09091, 0.3636, 0.1818, 0.2727, 0.1818, 0.2727, 0.0, 0.3636, 0.0, 0.3636, 0.09091, 0.2727, 0.09091, 0.1818, 0.8182, 0.2727, 0.8182, 0.2727, 0.9091, 0.1818, 0.9091, 0.1818, 0.7273, 0.2727, 0.7273, 0.2727, 0.8182, 0.1818, 0.8182, 0.1818, 0.6364, 0.2727, 0.6364, 0.2727, 0.7273, 0.1818, 0.7273, 0.1818, 0.5455, 0.2727, 0.5455, 0.2727, 0.6364, 0.1818, 0.6364, 0.1818, 0.4545, 0.2727, 0.4545, 0.2727, 0.5455, 0.1818, 0.5455, 0.1818, 0.3636, 0.2727, 0.3636, 0.2727, 0.4545, 0.1818, 0.4545, 0.1818, 0.2727, 0.2727, 0.2727, 0.2727, 0.3636, 0.1818, 0.3636, 0.1818, 0.1818, 0.2727, 0.1818, 0.2727, 0.2727, 0.1818, 0.2727, 0.1818, 0.09091, 0.2727, 0.09091, 0.2727, 0.1818, 0.1818, 0.1818, 0.1818, 0.0, 0.2727, 0.0, 0.2727, 0.09091, 0.1818, 0.09091, 0.09091, 0.8182, 0.1818, 0.8182, 0.1818, 0.9091, 0.09091, 0.9091, 0.09091, 0.7273, 0.1818, 0.7273, 0.1818, 0.8182, 0.09091, 0.8182, 0.09091, 0.6364, 0.1818, 0.6364, 0.1818, 0.7273, 0.09091, 0.7273, 0.09091, 0.5455, 0.1818, 0.5455, 0.1818, 0.6364, 0.09091, 0.6364, 0.09091, 0.4545, 0.1818, 0.4545, 0.1818, 0.5455, 0.09091, 0.5455, 0.09091, 0.3636, 0.1818, 0.3636, 0.1818, 0.4545, 0.09091, 0.4545, 0.09091, 0.2727, 0.1818, 0.2727, 0.1818, 0.3636, 0.09091, 0.3636, 0.09091, 0.1818, 0.1818, 0.1818, 0.1818, 0.2727, 0.09091, 0.2727, 0.09091, 0.09091, 0.1818, 0.09091, 0.1818, 0.1818, 0.09091, 0.1818, 0.09091, 0.0, 0.1818, 0.0, 0.1818, 0.09091, 0.09091, 0.09091, 0.0, 0.8182, 0.09091, 0.8182, 0.09091, 0.9091, 0.0, 0.9091, 0.0, 0.7273, 0.09091, 0.7273, 0.09091, 0.8182, 0.0, 0.8182, 0.0, 0.6364, 0.09091, 0.6364, 0.09091, 0.7273, 0.0, 0.7273, 0.0, 0.5455, 0.09091, 0.5455, 0.09091, 0.6364, 0.0, 0.6364, 0.0, 0.4545, 0.09091, 0.4545, 0.09091, 0.5455, 0.0, 0.5455, 0.0, 0.3636, 0.09091, 0.3636, 0.09091, 0.4545, 0.0, 0.4545, 0.0, 0.2727, 0.09091, 0.2727, 0.09091, 0.3636, 0.0, 0.3636, 0.0, 0.1818, 0.09091, 0.1818, 0.09091, 0.2727, 0.0, 0.2727, 0.0, 0.09091, 0.09091, 0.09091, 0.09091, 0.1818, 0.0, 0.1818, 0.0, 0.0, 0.09091, 0.0, 0.09091, 0.09091, 0.0, 0.09091, 0.8182, 0.9091, 0.9091, 0.9091, 0.9091, 1.0, 0.8182, 1.0, 0.7273, 0.9091, 0.8182, 0.9091, 0.8182, 1.0, 0.7273, 1.0, 0.6364, 0.9091, 0.7273, 0.9091, 0.7273, 1.0, 0.6364, 1.0, 0.5455, 0.9091, 0.6364, 0.9091, 0.6364, 1.0, 0.5455, 1.0, 0.4545, 0.9091, 0.5455, 0.9091, 0.5455, 1.0, 0.4545, 1.0, 0.3636, 0.9091, 0.4545, 0.9091, 0.4545, 1.0, 0.3636, 1.0, 0.2727, 0.9091, 0.3636, 0.9091, 0.3636, 1.0, 0.2727, 1.0, 0.1818, 0.9091, 0.2727, 0.9091, 0.2727, 1.0, 0.1818, 1.0, 0.09091, 0.9091, 0.1818, 0.9091, 0.1818, 1.0, 0.09091, 1.0, 0.0, 0.9091, 0.09091, 0.9091, 0.09091, 1.0, 0.0, 1.0, 0.9091, 0.9091, 1.0, 0.9091, 1.0, 1.0, 0.9091, 1.0, 0.0, 0.5455, 0.0, 0.4545, 0.0, 0.4545, 0.0, 0.5455, 0.8182, 1.0, 0.7273, 1.0, 0.7273, 1.0, 0.8182, 1.0, 0.8182, 0.0, 0.9091, 0.0, 0.9091, 0.0, 0.8182, 0.0, 0.0, 0.4545, 0.0, 0.3636, 0.0, 0.3636, 0.0, 0.4545, 0.7273, 1.0, 0.6364, 1.0, 0.6364, 1.0, 0.7273, 1.0, 1.0, 0.0, 1.0, 0.09091, 1.0, 0.09091, 1.0, 0.0, 0.0, 0.3636, 0.0, 0.2727, 0.0, 0.2727, 0.0, 0.3636, 0.6364, 1.0, 0.5455, 1.0, 0.5455, 1.0, 0.6364, 1.0, 1.0, 0.09091, 1.0, 0.1818, 1.0, 0.1818, 1.0, 0.09091, 0.0, 0.2727, 0.0, 0.1818, 0.0, 0.1818, 0.0, 0.2727, 0.5455, 1.0, 0.4545, 1.0, 0.4545, 1.0, 0.5455, 1.0, 1.0, 0.1818, 1.0, 0.2727, 1.0, 0.2727, 1.0, 0.1818, 0.0, 0.1818, 0.0, 0.09091, 0.0, 0.09091, 0.0, 0.1818, 0.4545, 1.0, 0.3636, 1.0, 0.3636, 1.0, 0.4545, 1.0, 0.0, 0.09091, 0.0, 0.0, 0.0, 0.0, 0.0, 0.09091, 1.0, 0.2727, 1.0, 0.3636, 1.0, 0.3636, 1.0, 0.2727, 0.0, 0.0, 0.09091, 0.0, 0.09091, 0.0, 0.0, 0.0, 0.3636, 1.0, 0.2727, 1.0, 0.2727, 1.0, 0.3636, 1.0, 0.9091, 0.0, 1.0, 0.0, 1.0, 0.0, 0.9091, 0.0, 1.0, 0.3636, 1.0, 0.4545, 1.0, 0.4545, 1.0, 0.3636, 0.09091, 0.0, 0.1818, 0.0, 0.1818, 0.0, 0.09091, 0.0, 0.2727, 1.0, 0.1818, 1.0, 0.1818, 1.0, 0.2727, 1.0, 1.0, 0.9091, 1.0, 1.0, 1.0, 1.0, 1.0, 0.9091, 1.0, 0.4545, 1.0, 0.5455, 1.0, 0.5455, 1.0, 0.4545, 0.1818, 0.0, 0.2727, 0.0, 0.2727, 0.0, 0.1818, 0.0, 0.1818, 1.0, 0.09091, 1.0, 0.09091, 1.0, 0.1818, 1.0, 0.09091, 1.0, 0.0, 1.0, 0.0, 1.0, 0.09091, 1.0, 1.0, 0.5455, 1.0, 0.6364, 1.0, 0.6364, 1.0, 0.5455, 0.2727, 0.0, 0.3636, 0.0, 0.3636, 0.0, 0.2727, 0.0, 0.0, 1.0, 0.0, 0.9091, 0.0, 0.9091, 0.0, 1.0, 1.0, 0.6364, 1.0, 0.7273, 1.0, 0.7273, 1.0, 0.6364, 0.3636, 0.0, 0.4545, 0.0, 0.4545, 0.0, 0.3636, 0.0, 0.0, 0.9091, 0.0, 0.8182, 0.0, 0.8182, 0.0, 0.9091, 1.0, 0.7273, 1.0, 0.8182, 1.0, 0.8182, 1.0, 0.7273, 0.4545, 0.0, 0.5455, 0.0, 0.5455, 0.0, 0.4545, 0.0, 0.0, 0.8182, 0.0, 0.7273, 0.0, 0.7273, 0.0, 0.8182, 1.0, 0.8182, 1.0, 0.9091, 1.0, 0.9091, 1.0, 0.8182, 0.5455, 0.0, 0.6364, 0.0, 0.6364, 0.0, 0.5455, 0.0, 0.0, 0.7273, 0.0, 0.6364, 0.0, 0.6364, 0.0, 0.7273, 1.0, 1.0, 0.9091, 1.0, 0.9091, 1.0, 1.0, 1.0, 0.6364, 0.0, 0.7273, 0.0, 0.7273, 0.0, 0.6364, 0.0, 0.0, 0.6364, 0.0, 0.5455, 0.0, 0.5455, 0.0, 0.6364, 0.9091, 1.0, 0.8182, 1.0, 0.8182, 1.0, 0.9091, 1.0, 0.7273, 0.0, 0.8182, 0.0, 0.8182, 0.0, 0.7273, 0.0, 0.7273, 0.0, 0.8182, 0.0, 0.8182, 0.0, 0.7273, 0.0, 0.9091, 1.0, 0.8182, 1.0, 0.8182, 1.0, 0.9091, 1.0, 0.0, 0.6364, 0.0, 0.5455, 0.0, 0.5455, 0.0, 0.6364, 0.6364, 0.0, 0.7273, 0.0, 0.7273, 0.0, 0.6364, 0.0, 1.0, 1.0, 0.9091, 1.0, 0.9091, 1.0, 1.0, 1.0, 0.0, 0.7273, 0.0, 0.6364, 0.0, 0.6364, 0.0, 0.7273, 0.5455, 0.0, 0.6364, 0.0, 0.6364, 0.0, 0.5455, 0.0, 1.0, 0.8182, 1.0, 0.9091, 1.0, 0.9091, 1.0, 0.8182, 0.0, 0.8182, 0.0, 0.7273, 0.0, 0.7273, 0.0, 0.8182, 0.4545, 0.0, 0.5455, 0.0, 0.5455, 0.0, 0.4545, 0.0, 1.0, 0.7273, 1.0, 0.8182, 1.0, 0.8182, 1.0, 0.7273, 0.0, 0.9091, 0.0, 0.8182, 0.0, 0.8182, 0.0, 0.9091, 0.3636, 0.0, 0.4545, 0.0, 0.4545, 0.0, 0.3636, 0.0, 1.0, 0.6364, 1.0, 0.7273, 1.0, 0.7273, 1.0, 0.6364, 0.0, 1.0, 0.0, 0.9091, 0.0, 0.9091, 0.0, 1.0, 0.2727, 0.0, 0.3636, 0.0, 0.3636, 0.0, 0.2727, 0.0, 1.0, 0.5455, 1.0, 0.6364, 1.0, 0.6364, 1.0, 0.5455, 0.09091, 1.0, 0.0, 1.0, 0.0, 1.0, 0.09091, 1.0, 0.1818, 1.0, 0.09091, 1.0, 0.09091, 1.0, 0.1818, 1.0, 0.1818, 0.0, 0.2727, 0.0, 0.2727, 0.0, 0.1818, 0.0, 1.0, 0.4545, 1.0, 0.5455, 1.0, 0.5455, 1.0, 0.4545, 1.0, 0.9091, 1.0, 1.0, 1.0, 1.0, 1.0, 0.9091, 0.2727, 1.0, 0.1818, 1.0, 0.1818, 1.0, 0.2727, 1.0, 0.09091, 0.0, 0.1818, 0.0, 0.1818, 0.0, 0.09091, 0.0, 1.0, 0.3636, 1.0, 0.4545, 1.0, 0.4545, 1.0, 0.3636, 0.9091, 0.0, 1.0, 0.0, 1.0, 0.0, 0.9091, 0.0, 0.3636, 1.0, 0.2727, 1.0, 0.2727, 1.0, 0.3636, 1.0, 0.0, 0.0, 0.09091, 0.0, 0.09091, 0.0, 0.0, 0.0, 1.0, 0.2727, 1.0, 0.3636, 1.0, 0.3636, 1.0, 0.2727, 0.0, 0.09091, 0.0, 0.0, 0.0, 0.0, 0.0, 0.09091, 0.4545, 1.0, 0.3636, 1.0, 0.3636, 1.0, 0.4545, 1.0, 0.0, 0.1818, 0.0, 0.09091, 0.0, 0.09091, 0.0, 0.1818, 1.0, 0.1818, 1.0, 0.2727, 1.0, 0.2727, 1.0, 0.1818, 0.5455, 1.0, 0.4545, 1.0, 0.4545, 1.0, 0.5455, 1.0, 0.0, 0.2727, 0.0, 0.1818, 0.0, 0.1818, 0.0, 0.2727, 1.0, 0.09091, 1.0, 0.1818, 1.0, 0.1818, 1.0, 0.09091, 0.6364, 1.0, 0.5455, 1.0, 0.5455, 1.0, 0.6364, 1.0, 0.0, 0.3636, 0.0, 0.2727, 0.0, 0.2727, 0.0, 0.3636, 1.0, 0.0, 1.0, 0.09091, 1.0, 0.09091, 1.0, 0.0, 0.7273, 1.0, 0.6364, 1.0, 0.6364, 1.0, 0.7273, 1.0, 0.0, 0.4545, 0.0, 0.3636, 0.0, 0.3636, 0.0, 0.4545, 0.8182, 0.0, 0.9091, 0.0, 0.9091, 0.0, 0.8182, 0.0, 0.8182, 1.0, 0.7273, 1.0, 0.7273, 1.0, 0.8182, 1.0, 0.0, 0.5455, 0.0, 0.4545, 0.0, 0.4545, 0.0, 0.5455, 0.5455, 0.5455, 0.6364, 0.5455, 0.6364, 0.6364, 0.5455, 0.6364, 0.5455, 0.6364, 0.6364, 0.6364, 0.6364, 0.7273, 0.5455, 0.7273, 0.5455, 0.7273, 0.6364, 0.7273, 0.6364, 0.8182, 0.5455, 0.8182, 0.5455, 0.8182, 0.6364, 0.8182, 0.6364, 0.9091, 0.5455, 0.9091, 0.6364, 0.0, 0.7273, 0.0, 0.7273, 0.09091, 0.6364, 0.09091, 0.6364, 0.09091, 0.7273, 0.09091, 0.7273, 0.1818, 0.6364, 0.1818, 0.6364, 0.1818, 0.7273, 0.1818, 0.7273, 0.2727, 0.6364, 0.2727, 0.6364, 0.2727, 0.7273, 0.2727, 0.7273, 0.3636, 0.6364, 0.3636, 0.6364, 0.3636, 0.7273, 0.3636, 0.7273, 0.4545, 0.6364, 0.4545, 0.6364, 0.4545, 0.7273, 0.4545, 0.7273, 0.5455, 0.6364, 0.5455, 0.6364, 0.5455, 0.7273, 0.5455, 0.7273, 0.6364, 0.6364, 0.6364, 0.6364, 0.6364, 0.7273, 0.6364, 0.7273, 0.7273, 0.6364, 0.7273, 0.6364, 0.7273, 0.7273, 0.7273, 0.7273, 0.8182, 0.6364, 0.8182, 0.6364, 0.8182, 0.7273, 0.8182, 0.7273, 0.9091, 0.6364, 0.9091, 0.7273, 0.0, 0.8182, 0.0, 0.8182, 0.09091, 0.7273, 0.09091, 0.7273, 0.09091, 0.8182, 0.09091, 0.8182, 0.1818, 0.7273, 0.1818, 0.7273, 0.1818, 0.8182, 0.1818, 0.8182, 0.2727, 0.7273, 0.2727, 0.7273, 0.2727, 0.8182, 0.2727, 0.8182, 0.3636, 0.7273, 0.3636, 0.7273, 0.3636, 0.8182, 0.3636, 0.8182, 0.4545, 0.7273, 0.4545, 0.7273, 0.4545, 0.8182, 0.4545, 0.8182, 0.5455, 0.7273, 0.5455, 0.7273, 0.5455, 0.8182, 0.5455, 0.8182, 0.6364, 0.7273, 0.6364, 0.7273, 0.6364, 0.8182, 0.6364, 0.8182, 0.7273, 0.7273, 0.7273, 0.7273, 0.7273, 0.8182, 0.7273, 0.8182, 0.8182, 0.7273, 0.8182, 0.7273, 0.8182, 0.8182, 0.8182, 0.8182, 0.9091, 0.7273, 0.9091, 0.8182, 0.0, 0.9091, 0.0, 0.9091, 0.09091, 0.8182, 0.09091, 0.8182, 0.09091, 0.9091, 0.09091, 0.9091, 0.1818, 0.8182, 0.1818, 0.8182, 0.1818, 0.9091, 0.1818, 0.9091, 0.2727, 0.8182, 0.2727, 0.8182, 0.2727, 0.9091, 0.2727, 0.9091, 0.3636, 0.8182, 0.3636, 0.8182, 0.3636, 0.9091, 0.3636, 0.9091, 0.4545, 0.8182, 0.4545, 0.8182, 0.4545, 0.9091, 0.4545, 0.9091, 0.5455, 0.8182, 0.5455, 0.8182, 0.5455, 0.9091, 0.5455, 0.9091, 0.6364, 0.8182, 0.6364, 0.8182, 0.6364, 0.9091, 0.6364, 0.9091, 0.7273, 0.8182, 0.7273, 0.8182, 0.7273, 0.9091, 0.7273, 0.9091, 0.8182, 0.8182, 0.8182, 0.8182, 0.8182, 0.9091, 0.8182, 0.9091, 0.9091, 0.8182, 0.9091, 0.9091, 0.0, 1.0, 0.0, 1.0, 0.09091, 0.9091, 0.09091, 0.9091, 0.09091, 1.0, 0.09091, 1.0, 0.1818, 0.9091, 0.1818, 0.9091, 0.1818, 1.0, 0.1818, 1.0, 0.2727, 0.9091, 0.2727, 0.9091, 0.2727, 1.0, 0.2727, 1.0, 0.3636, 0.9091, 0.3636, 0.9091, 0.3636, 1.0, 0.3636, 1.0, 0.4545, 0.9091, 0.4545, 0.9091, 0.4545, 1.0, 0.4545, 1.0, 0.5455, 0.9091, 0.5455, 0.9091, 0.5455, 1.0, 0.5455, 1.0, 0.6364, 0.9091, 0.6364, 0.9091, 0.6364, 1.0, 0.6364, 1.0, 0.7273, 0.9091, 0.7273, 0.9091, 0.7273, 1.0, 0.7273, 1.0, 0.8182, 0.9091, 0.8182, 0.9091, 0.8182, 1.0, 0.8182, 1.0, 0.9091, 0.9091, 0.9091])
me_plane.use_remesh_fix_poles = True
me_plane.use_remesh_preserve_attributes = False
me_plane.update()

# ---- objects
ob_plane = bpy.data.objects.new('Plane', me_plane)

# ---- transforms, parenting, visibility, modifiers, constraints
ob_plane.location = (0.0, 0.0, 0.0)
ob_plane.scale = (0.8974, 0.6163, 0.5427)

# ---- collection membership
col_collection.objects.link(ob_plane)

# ---- scene / render settings (as saved in the file)
scene.frame_start = 1; scene.frame_end = 250; scene.frame_set(193)
scene.render.engine = 'BLENDER_EEVEE_NEXT'
scene.cycles.use_denoising = False
scene.cycles.samples = 128
scene.cycles.sampling_pattern = 'TABULATED_SOBOL'
scene.cycles.use_adaptive_sampling = False
scene.cycles.use_light_tree = False
scene.view_settings.view_transform = 'Filmic'
bpy.context.view_layer.update()

# ---- added for rendering (the .blend has no active camera and no usable light): camera, sun
cam_auto = bpy.data.cameras.new('AutoCamera')
cam_auto.lens = 50.0
cam_auto.sensor_width = 36.0
cam_auto.clip_end = 1000.0
ob_auto_camera = bpy.data.objects.new('AutoCamera', cam_auto)
scene.collection.objects.link(ob_auto_camera)
ob_auto_camera.location = (2.5645, -3.08209, 3.08372)
ob_auto_camera.rotation_euler = (1.09748, -7.21219e-08, 0.694738)
scene.camera = ob_auto_camera
light_auto_sun = bpy.data.lights.new('AutoSun', 'SUN')
light_auto_sun.energy = 3.0
light_auto_sun.angle = 0.0523599
ob_auto_sun = bpy.data.objects.new('AutoSun', light_auto_sun)
scene.collection.objects.link(ob_auto_sun)
ob_auto_sun.rotation_euler = (0.872665, 0.174533, 0.523599)
bpy.context.view_layer.update()
